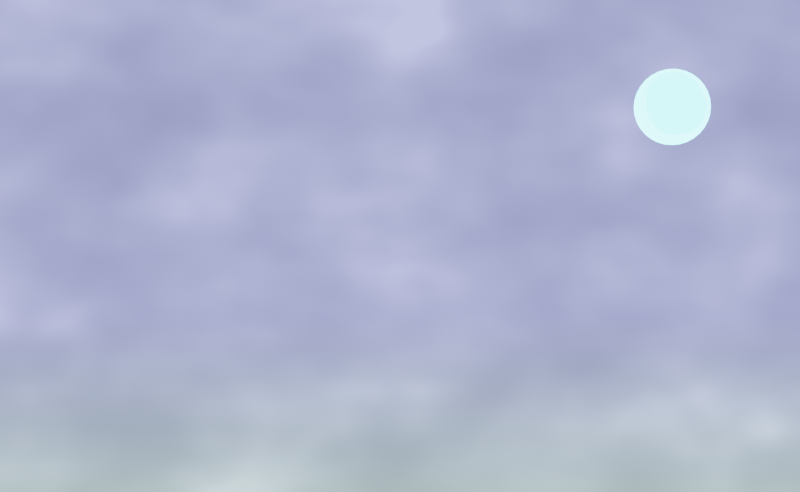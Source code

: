 # Source: JavaScript_.blend  (saved by Blender 3.4.6; exported with 4.5.12 LTS)
import bpy
from mathutils import Matrix  # noqa: F401  (used for matrix-valued properties, if any)

bpy.ops.wm.read_factory_settings(use_empty=True)
scene = bpy.context.scene
scene.name = 'Scene'

# ---- collections
col_collection = bpy.data.collections.new('Collection'); scene.collection.children.link(col_collection)
col_background = bpy.data.collections.new('background'); col_collection.children.link(col_background)

# ---- materials (node trees are filled in below, after node groups)
mat_material = bpy.data.materials.new('Material')
mat_material.use_transparent_shadow = False
mat_material_004 = bpy.data.materials.new('Material.004')
mat_material_004.use_transparent_shadow = False

# ---- material node trees
mat_material.use_nodes = True; mat_material.node_tree.nodes.clear()
_N = mat_material.node_tree.nodes; _L = mat_material.node_tree.links
n0 = _N.new('ShaderNodeOutputMaterial'); n0.name = 'Material Output'; n0.location = (3508, -136)
n1 = _N.new('ShaderNodeTexVoronoi'); n1.name = 'Voronoi Texture'; n1.location = (1794, -168)
n1.voronoi_dimensions = '2D'
n1.inputs[2].default_value = 9.4
n2 = _N.new('ShaderNodeMapping'); n2.name = 'Mapping'; n2.location = (1593, -169)
n2.inputs[1].default_value = (2.5, 5.101, 0.0)
n3 = _N.new('ShaderNodeTexCoord'); n3.name = 'Texture Coordinate'; n3.location = (1384, -172)
n4 = _N.new('ShaderNodeTexNoise'); n4.name = 'Noise Texture'; n4.location = (2565, -503)
n4.inputs[2].default_value = 5.5
n5 = _N.new('ShaderNodeValToRGB'); n5.name = 'ColorRamp.002'; n5.location = (2767, -382)
while len(n5.color_ramp.elements) > 1: n5.color_ramp.elements.remove(n5.color_ramp.elements[-1])
n5.color_ramp.elements[0].position = 0.3182; n5.color_ramp.elements[0].color = (0.2105, 0.2105, 0.2105, 1.0)
_e = n5.color_ramp.elements.new(1.0); _e.color = (1.0, 1.0, 1.0, 1.0)
n6 = _N.new('ShaderNodeMix'); n6.name = 'Mix.001'; n6.location = (3224, -212)
n6.data_type = 'RGBA'
n6.blend_type = 'DIVIDE'
n7 = _N.new('ShaderNodeShaderToRGB'); n7.name = 'Shader to RGB'; n7.location = (2463, -148)
n8 = _N.new('ShaderNodeTexGradient'); n8.name = 'Gradient Texture'; n8.location = (1868, -642)
n9 = _N.new('ShaderNodeValToRGB'); n9.name = 'ColorRamp'; n9.location = (1997, -167)
while len(n9.color_ramp.elements) > 1: n9.color_ramp.elements.remove(n9.color_ramp.elements[-1])
n9.color_ramp.elements[0].position = 0.01; n9.color_ramp.elements[0].color = (0.3, 0.3, 0.3, 1.0)
_e = n9.color_ramp.elements.new(0.04182); _e.color = (0.0, 0.0, 0.0, 1.0)
n10 = _N.new('ShaderNodeEmission'); n10.name = 'Emission'; n10.location = (2037, -415)
n10.inputs[0].default_value = (0.02558, 0.05694, 0.7751, 1.0)
n10.inputs[1].default_value = 2.7
n11 = _N.new('ShaderNodeMixShader'); n11.name = 'Mix Shader'; n11.location = (2312, -243)
n12 = _N.new('ShaderNodeMix'); n12.name = 'Mix'; n12.location = (2682, -130)
n12.data_type = 'RGBA'
n13 = _N.new('ShaderNodeValToRGB'); n13.name = 'ColorRamp.001'; n13.location = (2092, -599)
while len(n13.color_ramp.elements) > 1: n13.color_ramp.elements.remove(n13.color_ramp.elements[-1])
n13.color_ramp.elements[0].position = 0.5618; n13.color_ramp.elements[0].color = (0.008919, 0.0513, 0.7214, 1.0)
_e = n13.color_ramp.elements.new(0.8845); _e.color = (0.1331, 0.3749, 0.3963, 1.0)
_L.new(n1.outputs[0], n9.inputs[0])
_L.new(n2.outputs[0], n1.inputs[0])
_L.new(n3.outputs[3], n2.inputs[0])
_L.new(n8.outputs[0], n13.inputs[0])
_L.new(n12.outputs[2], n6.inputs[6])
_L.new(n13.outputs[0], n12.inputs[7])
_L.new(n5.outputs[0], n6.inputs[7])
_L.new(n4.outputs[1], n5.inputs[0])
_L.new(n6.outputs[2], n0.inputs[0])
_L.new(n9.outputs[0], n11.inputs[1])
_L.new(n11.outputs[0], n7.inputs[0])
_L.new(n7.outputs[0], n12.inputs[6])
_L.new(n10.outputs[0], n11.inputs[2])
n0.is_active_output = True
mat_material_004.use_nodes = True; mat_material_004.node_tree.nodes.clear()
_N = mat_material_004.node_tree.nodes; _L = mat_material_004.node_tree.links
n0 = _N.new('ShaderNodeOutputMaterial'); n0.name = 'Material Output'; n0.location = (300, 300)
n1 = _N.new('ShaderNodeBsdfPrincipled'); n1.name = 'Principled BSDF'; n1.location = (10, 300)
n1.distribution = 'GGX'
n1.subsurface_method = 'RANDOM_WALK_SKIN'
n1.inputs[0].default_value = (1.0, 1.0, 1.0, 1.0)
n1.inputs[1].default_value = 1.0
n1.inputs[2].default_value = 0.1081
n1.inputs[3].default_value = 1.45
n1.inputs[11].default_value = 1.01
n1.inputs[13].default_value = 0.0
n1.inputs[20].default_value = 0.0
n1.inputs[27].default_value = (0.1184, 0.527, 0.5926, 1.0)
n1.inputs[28].default_value = 10.2
_L.new(n1.outputs[0], n0.inputs[0])
n0.is_active_output = True

# ---- world
world_world = bpy.data.worlds.new('World'); scene.world = world_world
world_world.use_nodes = True; world_world.node_tree.nodes.clear()
_N = world_world.node_tree.nodes; _L = world_world.node_tree.links
n0 = _N.new('ShaderNodeOutputWorld'); n0.name = 'World Output'; n0.location = (300, 300)
n1 = _N.new('ShaderNodeBackground'); n1.name = 'Background'; n1.location = (10, 300)
n1.inputs[0].default_value = (0.05088, 0.05088, 0.05088, 1.0)
_L.new(n1.outputs[0], n0.inputs[0])
n0.is_active_output = True
world_world.color = (0.05088, 0.05088, 0.05088)
world_world.use_sun_shadow = False
world_world.sun_shadow_jitter_overblur = 0.0

# ---- cameras
cam_camera = bpy.data.cameras.new('Camera')
cam_camera.sensor_width = 28.0

# ---- meshes
me_plane_001 = bpy.data.meshes.new('Plane.001')
me_plane_001.from_pydata([(-1.0, -1.0, 0.0), (1.0, -1.0, 0.0), (-1.0, 1.0, 0.0), (1.0, 1.0, 0.0)], [], [(0, 1, 3, 2)])
_uv = me_plane_001.uv_layers.new(name='UVMap')
_uv.uv.foreach_set('vector', [0.0, 0.0, 1.0, 0.0, 1.0, 1.0, 0.0, 1.0])
me_plane_001.materials.append(mat_material)
me_plane_001.update()
me_sphere = bpy.data.meshes.new('Sphere')
me_sphere.from_pydata([(0.0, 0.5556, 0.8315), (0.0, 0.9239, 0.3827), (0.0, 0.9808, 0.1951), (0.0, 1.0, -4.371e-08), (0.0, 0.9808, -0.1951), (0.0, 0.9239, -0.3827), (0.0, 0.8315, -0.5556), (0.0, 0.7071, -0.7071), (0.0, 0.3827, -0.9239), (0.03052, 0.1927, 0.9808), (0.05986, 0.378, 0.9239), (0.08691, 0.5487, 0.8315), (0.1106, 0.6984, 0.7071), (0.1301, 0.8212, 0.5556), (0.1445, 0.9125, 0.3827), (0.1534, 0.9687, 0.1951), (0.1564, 0.9877, -4.371e-08), (0.1534, 0.9687, -0.1951), (0.1445, 0.9125, -0.3827), (0.1301, 0.8212, -0.5556), (0.1106, 0.6984, -0.7071), (0.08691, 0.5487, -0.8315), (0.05986, 0.378, -0.9239), (0.03052, 0.1927, -0.9808), (0.06029, 0.1855, 0.9808), (0.1183, 0.364, 0.9239), (0.1717, 0.5284, 0.8315), (0.2185, 0.6725, 0.7071), (0.2569, 0.7908, 0.5556), (0.2855, 0.8787, 0.3827), (0.3031, 0.9328, 0.1951), (0.309, 0.9511, -4.371e-08), (0.3031, 0.9328, -0.1951), (0.2855, 0.8787, -0.3827), (0.2569, 0.7908, -0.5556), (0.2185, 0.6725, -0.7071), (0.1717, 0.5284, -0.8315), (0.1183, 0.364, -0.9239), (0.06029, 0.1855, -0.9808), (0.08857, 0.1738, 0.9808), (0.1737, 0.341, 0.9239), (0.2522, 0.495, 0.8315), (0.321, 0.63, 0.7071), (0.3775, 0.7408, 0.5556), (0.4194, 0.8232, 0.3827), (0.4453, 0.8739, 0.1951), (0.454, 0.891, -4.371e-08), (0.4453, 0.8739, -0.1951), (0.4194, 0.8232, -0.3827), (0.3775, 0.7408, -0.5556), (0.321, 0.63, -0.7071), (0.2522, 0.495, -0.8315), (0.1737, 0.341, -0.9239), (0.08857, 0.1738, -0.9808), (0.1147, 0.1578, 0.9808), (0.2249, 0.3096, 0.9239), (0.3266, 0.4495, 0.8315), (0.4156, 0.5721, 0.7071), (0.4887, 0.6727, 0.5556), (0.543, 0.7474, 0.3827), (0.5765, 0.7935, 0.1951), (0.5878, 0.809, -4.371e-08), (0.5765, 0.7935, -0.1951), (0.543, 0.7474, -0.3827), (0.4887, 0.6727, -0.5556), (0.4156, 0.5721, -0.7071), (0.3266, 0.4495, -0.8315), (0.2249, 0.3096, -0.9239), (0.1147, 0.1578, -0.9808), (0.1379, 0.1379, 0.9808), (0.2706, 0.2706, 0.9239), (0.3928, 0.3928, 0.8315), (0.5, 0.5, 0.7071), (0.5879, 0.5879, 0.5556), (0.6533, 0.6533, 0.3827), (0.6935, 0.6935, 0.1951), (0.7071, 0.7071, -4.371e-08), (0.6935, 0.6935, -0.1951), (0.6533, 0.6533, -0.3827), (0.5879, 0.5879, -0.5556), (0.5, 0.5, -0.7071), (0.3928, 0.3928, -0.8315), (0.2706, 0.2706, -0.9239), (0.1379, 0.1379, -0.9808), (0.1578, 0.1147, 0.9808), (0.3096, 0.2249, 0.9239), (0.4495, 0.3266, 0.8315), (0.5721, 0.4156, 0.7071), (0.6727, 0.4887, 0.5556), (0.7474, 0.543, 0.3827), (0.7935, 0.5765, 0.1951), (0.809, 0.5878, -4.371e-08), (0.7935, 0.5765, -0.1951), (0.7474, 0.543, -0.3827), (0.6727, 0.4887, -0.5556), (0.5721, 0.4156, -0.7071), (0.4495, 0.3266, -0.8315), (0.3096, 0.2249, -0.9239), (0.1578, 0.1147, -0.9808), (0.1738, 0.08857, 0.9808), (0.341, 0.1737, 0.9239), (0.495, 0.2522, 0.8315), (0.63, 0.321, 0.7071), (0.7408, 0.3775, 0.5556), (0.8232, 0.4194, 0.3827), (0.8739, 0.4453, 0.1951), (0.891, 0.454, -4.371e-08), (0.8739, 0.4453, -0.1951), (0.8232, 0.4194, -0.3827), (0.7408, 0.3775, -0.5556), (0.63, 0.321, -0.7071), (0.495, 0.2522, -0.8315), (0.341, 0.1737, -0.9239), (0.1738, 0.08857, -0.9808), (0.1855, 0.06029, 0.9808), (0.364, 0.1183, 0.9239), (0.5284, 0.1717, 0.8315), (0.6725, 0.2185, 0.7071), (0.7908, 0.2569, 0.5556), (0.8787, 0.2855, 0.3827), (0.9328, 0.3031, 0.1951), (0.9511, 0.309, -4.371e-08), (0.9328, 0.3031, -0.1951), (0.8787, 0.2855, -0.3827), (0.7908, 0.2569, -0.5556), (0.6725, 0.2185, -0.7071), (0.5284, 0.1717, -0.8315), (0.364, 0.1183, -0.9239), (0.1855, 0.06029, -0.9808), (0.1927, 0.03052, 0.9808), (0.378, 0.05986, 0.9239), (0.5487, 0.08691, 0.8315), (0.6984, 0.1106, 0.7071), (0.8212, 0.1301, 0.5556), (0.9125, 0.1445, 0.3827), (0.9687, 0.1534, 0.1951), (0.9877, 0.1564, -4.371e-08), (0.9687, 0.1534, -0.1951), (0.9125, 0.1445, -0.3827), (0.8212, 0.1301, -0.5556), (0.6984, 0.1106, -0.7071), (0.5487, 0.08691, -0.8315), (0.378, 0.05986, -0.9239), (0.1927, 0.03052, -0.9808), (0.1951, -8.862e-08, 0.9808), (0.3827, -1.203e-07, 0.9239), (0.5556, -9.048e-08, 0.8315), (0.7071, -5.323e-08, 0.7071), (0.8315, -1.203e-07, 0.5556), (0.9239, -9.048e-08, 0.3827), (0.9808, -1.501e-07, 0.1951), (1.0, -1.054e-07, -4.371e-08), (0.9808, -1.501e-07, -0.1951), (0.9239, -1.076e-09, -0.3827), (0.8315, -1.352e-07, -0.5556), (0.7071, -5.323e-08, -0.7071), (0.5556, -4.578e-08, -0.8315), (0.3827, -9.048e-08, -0.9239), (0.1951, -9.421e-08, -0.9808), (0.1927, -0.03052, 0.9808), (0.378, -0.05987, 0.9239), (0.5487, -0.08691, 0.8315), (0.6984, -0.1106, 0.7071), (0.8212, -0.1301, 0.5556), (0.9125, -0.1445, 0.3827), (0.9687, -0.1534, 0.1951), (0.9877, -0.1564, -4.371e-08), (0.9687, -0.1534, -0.1951), (0.9125, -0.1445, -0.3827), (0.8212, -0.1301, -0.5556), (0.6984, -0.1106, -0.7071), (0.5487, -0.08691, -0.8315), (0.378, -0.05986, -0.9239), (0.1927, -0.03052, -0.9808), (0.1855, -0.06029, 0.9808), (0.364, -0.1183, 0.9239), (0.5284, -0.1717, 0.8315), (0.6725, -0.2185, 0.7071), (0.7908, -0.2569, 0.5556), (0.8787, -0.2855, 0.3827), (0.9328, -0.3031, 0.1951), (0.9511, -0.309, -4.371e-08), (0.9328, -0.3031, -0.1951), (0.8787, -0.2855, -0.3827), (0.7908, -0.2569, -0.5556), (0.6725, -0.2185, -0.7071), (0.5284, -0.1717, -0.8315), (0.364, -0.1183, -0.9239), (0.1855, -0.06029, -0.9808), (0.1738, -0.08857, 0.9808), (0.341, -0.1737, 0.9239), (0.495, -0.2522, 0.8315), (0.63, -0.321, 0.7071), (0.7408, -0.3775, 0.5556), (0.8232, -0.4194, 0.3827), (0.8739, -0.4453, 0.1951), (0.891, -0.454, -4.371e-08), (0.8739, -0.4453, -0.1951), (0.8232, -0.4194, -0.3827), (0.7408, -0.3775, -0.5556), (0.63, -0.321, -0.7071), (0.495, -0.2522, -0.8315), (0.341, -0.1737, -0.9239), (0.1738, -0.08857, -0.9808), (0.1578, -0.1147, 0.9808), (0.3096, -0.2249, 0.9239), (0.4495, -0.3266, 0.8315), (0.5721, -0.4156, 0.7071), (0.6727, -0.4887, 0.5556), (0.7474, -0.543, 0.3827), (0.7935, -0.5765, 0.1951), (0.809, -0.5878, -4.371e-08), (0.7935, -0.5765, -0.1951), (0.7474, -0.543, -0.3827), (0.6727, -0.4887, -0.5556), (0.5721, -0.4156, -0.7071), (0.4495, -0.3266, -0.8315), (0.3096, -0.2249, -0.9239), (0.1578, -0.1147, -0.9808), (0.1379, -0.1379, 0.9808), (0.2706, -0.2706, 0.9239), (0.3928, -0.3928, 0.8315), (0.5, -0.5, 0.7071), (0.5879, -0.5879, 0.5556), (0.6533, -0.6533, 0.3827), (0.6935, -0.6935, 0.1951), (0.7071, -0.7071, -4.371e-08), (0.6935, -0.6935, -0.1951), (0.6533, -0.6533, -0.3827), (0.5879, -0.5879, -0.5556), (0.5, -0.5, -0.7071), (0.3928, -0.3928, -0.8315), (0.2706, -0.2706, -0.9239), (0.1379, -0.1379, -0.9808), (0.1147, -0.1578, 0.9808), (0.2249, -0.3096, 0.9239), (0.3266, -0.4495, 0.8315), (0.4156, -0.5721, 0.7071), (0.4887, -0.6727, 0.5556), (0.543, -0.7474, 0.3827), (0.5765, -0.7935, 0.1951), (0.5878, -0.809, -4.371e-08), (0.5765, -0.7935, -0.1951), (0.543, -0.7474, -0.3827), (0.4887, -0.6727, -0.5556), (0.4156, -0.5721, -0.7071), (0.3266, -0.4495, -0.8315), (0.2249, -0.3096, -0.9239), (0.1147, -0.1578, -0.9808), (0.08857, -0.1738, 0.9808), (0.1737, -0.341, 0.9239), (0.2522, -0.495, 0.8315), (0.321, -0.63, 0.7071), (0.3775, -0.7408, 0.5556), (0.4194, -0.8232, 0.3827), (0.4453, -0.8739, 0.1951), (0.454, -0.891, -4.371e-08), (0.4453, -0.8739, -0.1951), (0.4194, -0.8232, -0.3827), (0.3775, -0.7408, -0.5556), (0.321, -0.63, -0.7071), (0.2522, -0.495, -0.8315), (0.1737, -0.341, -0.9239), (0.08857, -0.1738, -0.9808), (0.06029, -0.1855, 0.9808), (0.1183, -0.364, 0.9239), (0.1717, -0.5284, 0.8315), (0.2185, -0.6725, 0.7071), (0.2569, -0.7908, 0.5556), (0.2855, -0.8787, 0.3827), (0.3031, -0.9328, 0.1951), (0.309, -0.9511, -4.371e-08), (0.3031, -0.9328, -0.1951), (0.2855, -0.8787, -0.3827), (0.2569, -0.7908, -0.5556), (0.2185, -0.6725, -0.7071), (0.1717, -0.5284, -0.8315), (0.1183, -0.364, -0.9239), (0.06029, -0.1855, -0.9808), (0.03052, -0.1927, 0.9808), (0.05986, -0.378, 0.9239), (0.08691, -0.5487, 0.8315), (0.1106, -0.6984, 0.7071), (0.1301, -0.8212, 0.5556), (0.1445, -0.9125, 0.3827), (0.1534, -0.9687, 0.1951), (0.1564, -0.9877, -4.371e-08), (0.1534, -0.9687, -0.1951), (0.1445, -0.9125, -0.3827), (0.1301, -0.8212, -0.5556), (0.1106, -0.6984, -0.7071), (0.08691, -0.5487, -0.8315), (0.05986, -0.378, -0.9239), (0.03052, -0.1927, -0.9808), (-1.054e-08, -0.1951, 0.9808), (-9.063e-08, -0.3827, 0.9239), (-9.063e-08, -0.5556, 0.8315), (-8.676e-09, -0.7071, 0.7071), (-1.055e-07, -0.8315, 0.5556), (-1.8e-07, -0.9239, 0.3827), (-2.396e-07, -0.9808, 0.1951), (-1.353e-07, -1.0, -4.371e-08), (-2.396e-07, -0.9808, -0.1951), (-4.593e-08, -0.9239, -0.3827), (-1.353e-07, -0.8315, -0.5556), (-8.676e-09, -0.7071, -0.7071), (-3.848e-08, -0.5556, -0.8315), (-3.103e-08, -0.3827, -0.9239), (-1.225e-09, -0.1951, -0.9808), (0.0, -8.742e-08, -1.0), (-0.03052, -0.1927, 0.9808), (-0.05986, -0.378, 0.9239), (-0.08691, -0.5487, 0.8315), (-0.1106, -0.6984, 0.7071), (-0.1301, -0.8212, 0.5556), (-0.1445, -0.9125, 0.3827), (-0.1534, -0.9687, 0.1951), (-0.1564, -0.9877, -4.371e-08), (-0.1534, -0.9687, -0.1951), (-0.1445, -0.9125, -0.3827), (-0.1301, -0.8212, -0.5556), (-0.1106, -0.6984, -0.7071), (-0.08691, -0.5487, -0.8315), (-0.05986, -0.378, -0.9239), (-0.03052, -0.1927, -0.9808), (-0.06029, -0.1855, 0.9808), (-0.1183, -0.364, 0.9239), (-0.1717, -0.5284, 0.8315), (-0.2185, -0.6725, 0.7071), (-0.2569, -0.7908, 0.5556), (-0.2855, -0.8787, 0.3827), (-0.3031, -0.9328, 0.1951), (-0.309, -0.9511, -4.371e-08), (-0.3031, -0.9328, -0.1951), (-0.2855, -0.8787, -0.3827), (-0.2569, -0.7908, -0.5556), (-0.2185, -0.6725, -0.7071), (-0.1717, -0.5284, -0.8315), (-0.1183, -0.364, -0.9239), (-0.06029, -0.1855, -0.9808), (-0.08857, -0.1738, 0.9808), (-0.1737, -0.341, 0.9239), (-0.2522, -0.495, 0.8315), (-0.321, -0.63, 0.7071), (-0.3775, -0.7408, 0.5556), (-0.4194, -0.8232, 0.3827), (-0.4453, -0.8739, 0.1951), (-0.454, -0.891, -4.371e-08), (-0.4453, -0.8739, -0.1951), (-0.4194, -0.8232, -0.3827), (-0.3775, -0.7408, -0.5556), (-0.321, -0.63, -0.7071), (-0.2522, -0.495, -0.8315), (-0.1737, -0.341, -0.9239), (-0.08857, -0.1738, -0.9808), (-0.1147, -0.1578, 0.9808), (-0.2249, -0.3096, 0.9239), (-0.3266, -0.4495, 0.8315), (-0.4156, -0.5721, 0.7071), (-0.4887, -0.6727, 0.5556), (-0.543, -0.7474, 0.3827), (-0.5765, -0.7935, 0.1951), (-0.5878, -0.809, -4.371e-08), (-0.5765, -0.7935, -0.1951), (-0.543, -0.7474, -0.3827), (-0.4887, -0.6727, -0.5556), (-0.4156, -0.5721, -0.7071), (-0.3266, -0.4495, -0.8315), (-0.2249, -0.3096, -0.9239), (-0.1147, -0.1578, -0.9808), (-0.1379, -0.1379, 0.9808), (-0.2706, -0.2706, 0.9239), (-0.3928, -0.3928, 0.8315), (-0.5, -0.5, 0.7071), (-0.5879, -0.5879, 0.5556), (-0.6533, -0.6533, 0.3827), (-0.6935, -0.6935, 0.1951), (-0.7071, -0.7071, -4.371e-08), (-0.6935, -0.6935, -0.1951), (-0.6533, -0.6533, -0.3827), (-0.5879, -0.5879, -0.5556), (-0.5, -0.5, -0.7071), (-0.3928, -0.3928, -0.8315), (-0.2706, -0.2706, -0.9239), (-0.1379, -0.1379, -0.9808), (-0.1578, -0.1147, 0.9808), (-0.3096, -0.2249, 0.9239), (-0.4495, -0.3266, 0.8315), (-0.5721, -0.4156, 0.7071), (-0.6727, -0.4887, 0.5556), (-0.7474, -0.543, 0.3827), (-0.7935, -0.5765, 0.1951), (-0.809, -0.5878, -4.371e-08), (-0.7935, -0.5765, -0.1951), (-0.7474, -0.543, -0.3827), (-0.6727, -0.4887, -0.5556), (-0.5721, -0.4156, -0.7071), (-0.4495, -0.3266, -0.8315), (-0.3096, -0.2249, -0.9239), (-0.1578, -0.1147, -0.9808), (-7.789e-08, -1.271e-07, 1.0), (-0.1738, -0.08857, 0.9808), (-0.341, -0.1737, 0.9239), (-0.495, -0.2522, 0.8315), (-0.63, -0.321, 0.7071), (-0.7408, -0.3775, 0.5556), (-0.8232, -0.4194, 0.3827), (-0.8739, -0.4453, 0.1951), (-0.891, -0.454, -4.371e-08), (-0.8739, -0.4453, -0.1951), (-0.8232, -0.4194, -0.3827), (-0.7408, -0.3775, -0.5556), (-0.63, -0.321, -0.7071), (-0.495, -0.2522, -0.8315), (-0.341, -0.1737, -0.9239), (-0.1738, -0.08857, -0.9808), (-0.1855, -0.06029, 0.9808), (-0.364, -0.1183, 0.9239), (-0.5284, -0.1717, 0.8315), (-0.6725, -0.2185, 0.7071), (-0.7908, -0.2569, 0.5556), (-0.8787, -0.2855, 0.3827), (-0.9328, -0.3031, 0.1951), (-0.9511, -0.309, -4.371e-08), (-0.9328, -0.3031, -0.1951), (-0.8787, -0.2855, -0.3827), (-0.7908, -0.2569, -0.5556), (-0.6725, -0.2185, -0.7071), (-0.5284, -0.1717, -0.8315), (-0.364, -0.1183, -0.9239), (-0.1855, -0.06029, -0.9808), (-0.1927, -0.03052, 0.9808), (-0.378, -0.05986, 0.9239), (-0.5487, -0.08691, 0.8315), (-0.6984, -0.1106, 0.7071), (-0.8212, -0.1301, 0.5556), (-0.9125, -0.1445, 0.3827), (-0.9687, -0.1534, 0.1951), (-0.9877, -0.1564, -4.371e-08), (-0.9687, -0.1534, -0.1951), (-0.9125, -0.1445, -0.3827), (-0.8212, -0.1301, -0.5556), (-0.6984, -0.1106, -0.7071), (-0.5487, -0.08691, -0.8315), (-0.378, -0.05986, -0.9239), (-0.1927, -0.03052, -0.9808), (-0.1951, -6.999e-08, 0.9808), (-0.3827, 8.088e-08, 0.9239), (-0.5556, 8.833e-08, 0.8315), (-0.7071, -4.578e-08, 0.7071), (-0.8315, 1.628e-07, 0.5556), (-0.9239, 2.224e-07, 0.3827), (-0.9808, 3.417e-07, 0.1951), (-1.0, 1.628e-07, -4.371e-08), (-0.9808, 3.417e-07, -0.1951), (-0.9239, 8.833e-08, -0.3827), (-0.8315, 1.479e-07, -0.5556), (-0.7071, -4.578e-08, -0.7071), (-0.5556, -1.076e-09, -0.8315), (-0.3827, 3.99e-08, -0.9239), (-0.1951, -6.999e-08, -0.9808), (-0.1927, 0.03052, 0.9808), (-0.378, 0.05987, 0.9239), (-0.5487, 0.08691, 0.8315), (-0.6984, 0.1106, 0.7071), (-0.8212, 0.1301, 0.5556), (-0.9125, 0.1445, 0.3827), (-0.9687, 0.1534, 0.1951), (-0.9877, 0.1564, -4.371e-08), (-0.9687, 0.1534, -0.1951), (-0.9125, 0.1445, -0.3827), (-0.8212, 0.1301, -0.5556), (-0.6984, 0.1106, -0.7071), (-0.5487, 0.08691, -0.8315), (-0.378, 0.05986, -0.9239), (-0.1927, 0.03052, -0.9808), (-0.1855, 0.06029, 0.9808), (-0.364, 0.1183, 0.9239), (-0.5284, 0.1717, 0.8315), (-0.6725, 0.2185, 0.7071), (-0.7908, 0.2569, 0.5556), (-0.8787, 0.2855, 0.3827), (-0.9328, 0.3031, 0.1951), (-0.9511, 0.309, -4.371e-08), (-0.9328, 0.3031, -0.1951), (-0.8787, 0.2855, -0.3827), (-0.7908, 0.2569, -0.5556), (-0.6725, 0.2185, -0.7071), (-0.5284, 0.1717, -0.8315), (-0.364, 0.1183, -0.9239), (-0.1855, 0.06029, -0.9808), (-0.1738, 0.08857, 0.9808), (-0.341, 0.1737, 0.9239), (-0.495, 0.2522, 0.8315), (-0.63, 0.321, 0.7071), (-0.7408, 0.3775, 0.5556), (-0.8232, 0.4194, 0.3827), (-0.8739, 0.4453, 0.1951), (-0.891, 0.454, -4.371e-08), (-0.8739, 0.4453, -0.1951), (-0.8232, 0.4194, -0.3827), (-0.7408, 0.3775, -0.5556), (-0.63, 0.321, -0.7071), (-0.495, 0.2522, -0.8315), (-0.341, 0.1737, -0.9239), (-0.1738, 0.08857, -0.9808), (-0.1578, 0.1147, 0.9808), (-0.3096, 0.2249, 0.9239), (-0.4495, 0.3266, 0.8315), (-0.5721, 0.4156, 0.7071), (-0.6727, 0.4887, 0.5556), (-0.7474, 0.543, 0.3827), (-0.7935, 0.5765, 0.1951), (-0.809, 0.5878, -4.371e-08), (-0.7935, 0.5765, -0.1951), (-0.7474, 0.543, -0.3827), (-0.6727, 0.4887, -0.5556), (-0.5721, 0.4156, -0.7071), (-0.4495, 0.3266, -0.8315), (-0.3096, 0.2249, -0.9239), (-0.1578, 0.1147, -0.9808), (-0.1379, 0.1379, 0.9808), (-0.2706, 0.2706, 0.9239), (-0.3928, 0.3928, 0.8315), (-0.5, 0.5, 0.7071), (-0.5879, 0.5879, 0.5556), (-0.6533, 0.6533, 0.3827), (-0.6935, 0.6935, 0.1951), (-0.7071, 0.7071, -4.371e-08), (-0.6935, 0.6935, -0.1951), (-0.6533, 0.6533, -0.3827), (-0.5879, 0.5879, -0.5556), (-0.5, 0.5, -0.7071), (-0.3928, 0.3928, -0.8315), (-0.2706, 0.2706, -0.9239), (-0.1379, 0.1379, -0.9808), (-0.1147, 0.1578, 0.9808), (-0.2249, 0.3096, 0.9239), (-0.3266, 0.4495, 0.8315), (-0.4156, 0.5721, 0.7071), (-0.4887, 0.6727, 0.5556), (-0.543, 0.7474, 0.3827), (-0.5765, 0.7935, 0.1951), (-0.5878, 0.809, -4.371e-08), (-0.5765, 0.7935, -0.1951), (-0.543, 0.7474, -0.3827), (-0.4887, 0.6727, -0.5556), (-0.4156, 0.5721, -0.7071), (-0.3266, 0.4495, -0.8315), (-0.2249, 0.3096, -0.9239), (-0.1147, 0.1578, -0.9808), (-0.08857, 0.1738, 0.9808), (-0.1737, 0.341, 0.9239), (-0.2522, 0.495, 0.8315), (-0.321, 0.63, 0.7071), (-0.3775, 0.7408, 0.5556), (-0.4194, 0.8232, 0.3827), (-0.4453, 0.8739, 0.1951), (-0.454, 0.891, -4.371e-08), (-0.4453, 0.8739, -0.1951), (-0.4194, 0.8232, -0.3827), (-0.3775, 0.7408, -0.5556), (-0.321, 0.63, -0.7071), (-0.2522, 0.495, -0.8315), (-0.1737, 0.341, -0.9239), (-0.08857, 0.1738, -0.9808), (-0.06029, 0.1855, 0.9808), (-0.1183, 0.364, 0.9239), (-0.1717, 0.5284, 0.8315), (-0.2185, 0.6725, 0.7071), (-0.2569, 0.7908, 0.5556), (-0.2855, 0.8787, 0.3827), (-0.3031, 0.9328, 0.1951), (-0.309, 0.9511, -4.371e-08), (-0.3031, 0.9328, -0.1951), (-0.2855, 0.8787, -0.3827), (-0.2569, 0.7908, -0.5556), (-0.2185, 0.6725, -0.7071), (-0.1717, 0.5284, -0.8315), (-0.1183, 0.364, -0.9239), (-0.06029, 0.1855, -0.9808), (-0.03052, 0.1927, 0.9808), (-0.05986, 0.378, 0.9239), (-0.08691, 0.5487, 0.8315), (-0.1106, 0.6984, 0.7071), (-0.1301, 0.8212, 0.5556), (-0.1445, 0.9125, 0.3827), (-0.1534, 0.9687, 0.1951), (-0.1564, 0.9877, -4.371e-08), (-0.1534, 0.9687, -0.1951), (-0.1445, 0.9125, -0.3827), (-0.1301, 0.8212, -0.5556), (-0.1106, 0.6984, -0.7071), (-0.08691, 0.5487, -0.8315), (-0.05986, 0.378, -0.9239), (-0.03052, 0.1927, -0.9808), (4.162e-08, 0.1951, 0.9808), (1.925e-07, 0.3827, 0.9239), (7.328e-08, 0.7071, 0.7071), (2.67e-07, 0.8315, 0.5556), (7.328e-08, 0.5556, -0.8315), (4.162e-08, 0.1951, -0.9808)], [], [(600, 7, 20, 21), (1, 599, 13, 14), (8, 600, 21, 22), (2, 1, 14, 15), (601, 8, 22, 23), (3, 2, 15, 16), (596, 400, 9), (309, 601, 23), (4, 3, 16, 17), (597, 596, 9, 10), (5, 4, 17, 18), (0, 597, 10, 11), (6, 5, 18, 19), (598, 0, 11, 12), (7, 6, 19, 20), (599, 598, 12, 13), (20, 19, 34, 35), (13, 12, 27, 28), (21, 20, 35, 36), (14, 13, 28, 29), (22, 21, 36, 37), (15, 14, 29, 30), (23, 22, 37, 38), (16, 15, 30, 31), (9, 400, 24), (309, 23, 38), (17, 16, 31, 32), (10, 9, 24, 25), (18, 17, 32, 33), (11, 10, 25, 26), (19, 18, 33, 34), (12, 11, 26, 27), (24, 400, 39), (309, 38, 53), (32, 31, 46, 47), (25, 24, 39, 40), (33, 32, 47, 48), (26, 25, 40, 41), (34, 33, 48, 49), (27, 26, 41, 42), (35, 34, 49, 50), (28, 27, 42, 43), (36, 35, 50, 51), (29, 28, 43, 44), (37, 36, 51, 52), (30, 29, 44, 45), (38, 37, 52, 53), (31, 30, 45, 46), (43, 42, 57, 58), (51, 50, 65, 66), (44, 43, 58, 59), (52, 51, 66, 67), (45, 44, 59, 60), (53, 52, 67, 68), (46, 45, 60, 61), (39, 400, 54), (309, 53, 68), (47, 46, 61, 62), (40, 39, 54, 55), (48, 47, 62, 63), (41, 40, 55, 56), (49, 48, 63, 64), (42, 41, 56, 57), (50, 49, 64, 65), (62, 61, 76, 77), (55, 54, 69, 70), (63, 62, 77, 78), (56, 55, 70, 71), (64, 63, 78, 79), (57, 56, 71, 72), (65, 64, 79, 80), (58, 57, 72, 73), (66, 65, 80, 81), (59, 58, 73, 74), (67, 66, 81, 82), (60, 59, 74, 75), (68, 67, 82, 83), (61, 60, 75, 76), (54, 400, 69), (309, 68, 83), (81, 80, 95, 96), (74, 73, 88, 89), (82, 81, 96, 97), (75, 74, 89, 90), (83, 82, 97, 98), (76, 75, 90, 91), (69, 400, 84), (309, 83, 98), (77, 76, 91, 92), (70, 69, 84, 85), (78, 77, 92, 93), (71, 70, 85, 86), (79, 78, 93, 94), (72, 71, 86, 87), (80, 79, 94, 95), (73, 72, 87, 88), (93, 92, 107, 108), (86, 85, 100, 101), (94, 93, 108, 109), (87, 86, 101, 102), (95, 94, 109, 110), (88, 87, 102, 103), (96, 95, 110, 111), (89, 88, 103, 104), (97, 96, 111, 112), (90, 89, 104, 105), (98, 97, 112, 113), (91, 90, 105, 106), (84, 400, 99), (309, 98, 113), (92, 91, 106, 107), (85, 84, 99, 100), (112, 111, 126, 127), (105, 104, 119, 120), (113, 112, 127, 128), (106, 105, 120, 121), (99, 400, 114), (309, 113, 128), (107, 106, 121, 122), (100, 99, 114, 115), (108, 107, 122, 123), (101, 100, 115, 116), (109, 108, 123, 124), (102, 101, 116, 117), (110, 109, 124, 125), (103, 102, 117, 118), (111, 110, 125, 126), (104, 103, 118, 119), (116, 115, 130, 131), (124, 123, 138, 139), (117, 116, 131, 132), (125, 124, 139, 140), (118, 117, 132, 133), (126, 125, 140, 141), (119, 118, 133, 134), (127, 126, 141, 142), (120, 119, 134, 135), (128, 127, 142, 143), (121, 120, 135, 136), (114, 400, 129), (309, 128, 143), (122, 121, 136, 137), (115, 114, 129, 130), (123, 122, 137, 138), (135, 134, 149, 150), (143, 142, 157, 158), (136, 135, 150, 151), (129, 400, 144), (309, 143, 158), (137, 136, 151, 152), (130, 129, 144, 145), (138, 137, 152, 153), (131, 130, 145, 146), (139, 138, 153, 154), (132, 131, 146, 147), (140, 139, 154, 155), (133, 132, 147, 148), (141, 140, 155, 156), (134, 133, 148, 149), (142, 141, 156, 157), (154, 153, 168, 169), (147, 146, 161, 162), (155, 154, 169, 170), (148, 147, 162, 163), (156, 155, 170, 171), (149, 148, 163, 164), (157, 156, 171, 172), (150, 149, 164, 165), (158, 157, 172, 173), (151, 150, 165, 166), (144, 400, 159), (309, 158, 173), (152, 151, 166, 167), (145, 144, 159, 160), (153, 152, 167, 168), (146, 145, 160, 161), (173, 172, 187, 188), (166, 165, 180, 181), (159, 400, 174), (309, 173, 188), (167, 166, 181, 182), (160, 159, 174, 175), (168, 167, 182, 183), (161, 160, 175, 176), (169, 168, 183, 184), (162, 161, 176, 177), (170, 169, 184, 185), (163, 162, 177, 178), (171, 170, 185, 186), (164, 163, 178, 179), (172, 171, 186, 187), (165, 164, 179, 180), (177, 176, 191, 192), (185, 184, 199, 200), (178, 177, 192, 193), (186, 185, 200, 201), (179, 178, 193, 194), (187, 186, 201, 202), (180, 179, 194, 195), (188, 187, 202, 203), (181, 180, 195, 196), (174, 400, 189), (309, 188, 203), (182, 181, 196, 197), (175, 174, 189, 190), (183, 182, 197, 198), (176, 175, 190, 191), (184, 183, 198, 199), (196, 195, 210, 211), (189, 400, 204), (309, 203, 218), (197, 196, 211, 212), (190, 189, 204, 205), (198, 197, 212, 213), (191, 190, 205, 206), (199, 198, 213, 214), (192, 191, 206, 207), (200, 199, 214, 215), (193, 192, 207, 208), (201, 200, 215, 216), (194, 193, 208, 209), (202, 201, 216, 217), (195, 194, 209, 210), (203, 202, 217, 218), (215, 214, 229, 230), (208, 207, 222, 223), (216, 215, 230, 231), (209, 208, 223, 224), (217, 216, 231, 232), (210, 209, 224, 225), (218, 217, 232, 233), (211, 210, 225, 226), (204, 400, 219), (309, 218, 233), (212, 211, 226, 227), (205, 204, 219, 220), (213, 212, 227, 228), (206, 205, 220, 221), (214, 213, 228, 229), (207, 206, 221, 222), (309, 233, 248), (227, 226, 241, 242), (220, 219, 234, 235), (228, 227, 242, 243), (221, 220, 235, 236), (229, 228, 243, 244), (222, 221, 236, 237), (230, 229, 244, 245), (223, 222, 237, 238), (231, 230, 245, 246), (224, 223, 238, 239), (232, 231, 246, 247), (225, 224, 239, 240), (233, 232, 247, 248), (226, 225, 240, 241), (219, 400, 234), (246, 245, 260, 261), (239, 238, 253, 254), (247, 246, 261, 262), (240, 239, 254, 255), (248, 247, 262, 263), (241, 240, 255, 256), (234, 400, 249), (309, 248, 263), (242, 241, 256, 257), (235, 234, 249, 250), (243, 242, 257, 258), (236, 235, 250, 251), (244, 243, 258, 259), (237, 236, 251, 252), (245, 244, 259, 260), (238, 237, 252, 253), (250, 249, 264, 265), (258, 257, 272, 273), (251, 250, 265, 266), (259, 258, 273, 274), (252, 251, 266, 267), (260, 259, 274, 275), (253, 252, 267, 268), (261, 260, 275, 276), (254, 253, 268, 269), (262, 261, 276, 277), (255, 254, 269, 270), (263, 262, 277, 278), (256, 255, 270, 271), (249, 400, 264), (309, 263, 278), (257, 256, 271, 272), (269, 268, 283, 284), (277, 276, 291, 292), (270, 269, 284, 285), (278, 277, 292, 293), (271, 270, 285, 286), (264, 400, 279), (309, 278, 293), (272, 271, 286, 287), (265, 264, 279, 280), (273, 272, 287, 288), (266, 265, 280, 281), (274, 273, 288, 289), (267, 266, 281, 282), (275, 274, 289, 290), (268, 267, 282, 283), (276, 275, 290, 291), (288, 287, 302, 303), (281, 280, 295, 296), (289, 288, 303, 304), (282, 281, 296, 297), (290, 289, 304, 305), (283, 282, 297, 298), (291, 290, 305, 306), (284, 283, 298, 299), (292, 291, 306, 307), (285, 284, 299, 300), (293, 292, 307, 308), (286, 285, 300, 301), (279, 400, 294), (309, 293, 308), (287, 286, 301, 302), (280, 279, 294, 295), (307, 306, 322, 323), (300, 299, 315, 316), (308, 307, 323, 324), (301, 300, 316, 317), (294, 400, 310), (309, 308, 324), (302, 301, 317, 318), (295, 294, 310, 311), (303, 302, 318, 319), (296, 295, 311, 312), (304, 303, 319, 320), (297, 296, 312, 313), (305, 304, 320, 321), (298, 297, 313, 314), (306, 305, 321, 322), (299, 298, 314, 315), (312, 311, 326, 327), (320, 319, 334, 335), (313, 312, 327, 328), (321, 320, 335, 336), (314, 313, 328, 329), (322, 321, 336, 337), (315, 314, 329, 330), (323, 322, 337, 338), (316, 315, 330, 331), (324, 323, 338, 339), (317, 316, 331, 332), (310, 400, 325), (309, 324, 339), (318, 317, 332, 333), (311, 310, 325, 326), (319, 318, 333, 334), (331, 330, 345, 346), (339, 338, 353, 354), (332, 331, 346, 347), (325, 400, 340), (309, 339, 354), (333, 332, 347, 348), (326, 325, 340, 341), (334, 333, 348, 349), (327, 326, 341, 342), (335, 334, 349, 350), (328, 327, 342, 343), (336, 335, 350, 351), (329, 328, 343, 344), (337, 336, 351, 352), (330, 329, 344, 345), (338, 337, 352, 353), (350, 349, 364, 365), (343, 342, 357, 358), (351, 350, 365, 366), (344, 343, 358, 359), (352, 351, 366, 367), (345, 344, 359, 360), (353, 352, 367, 368), (346, 345, 360, 361), (354, 353, 368, 369), (347, 346, 361, 362), (340, 400, 355), (309, 354, 369), (348, 347, 362, 363), (341, 340, 355, 356), (349, 348, 363, 364), (342, 341, 356, 357), (369, 368, 383, 384), (362, 361, 376, 377), (355, 400, 370), (309, 369, 384), (363, 362, 377, 378), (356, 355, 370, 371), (364, 363, 378, 379), (357, 356, 371, 372), (365, 364, 379, 380), (358, 357, 372, 373), (366, 365, 380, 381), (359, 358, 373, 374), (367, 366, 381, 382), (360, 359, 374, 375), (368, 367, 382, 383), (361, 360, 375, 376), (381, 380, 395, 396), (374, 373, 388, 389), (382, 381, 396, 397), (375, 374, 389, 390), (383, 382, 397, 398), (376, 375, 390, 391), (384, 383, 398, 399), (377, 376, 391, 392), (370, 400, 385), (309, 384, 399), (378, 377, 392, 393), (371, 370, 385, 386), (379, 378, 393, 394), (372, 371, 386, 387), (380, 379, 394, 395), (373, 372, 387, 388), (385, 400, 401), (309, 399, 415), (393, 392, 408, 409), (386, 385, 401, 402), (394, 393, 409, 410), (387, 386, 402, 403), (395, 394, 410, 411), (388, 387, 403, 404), (396, 395, 411, 412), (389, 388, 404, 405), (397, 396, 412, 413), (390, 389, 405, 406), (398, 397, 413, 414), (391, 390, 406, 407), (399, 398, 414, 415), (392, 391, 407, 408), (405, 404, 419, 420), (413, 412, 427, 428), (406, 405, 420, 421), (414, 413, 428, 429), (407, 406, 421, 422), (415, 414, 429, 430), (408, 407, 422, 423), (401, 400, 416), (309, 415, 430), (409, 408, 423, 424), (402, 401, 416, 417), (410, 409, 424, 425), (403, 402, 417, 418), (411, 410, 425, 426), (404, 403, 418, 419), (412, 411, 426, 427), (424, 423, 438, 439), (417, 416, 431, 432), (425, 424, 439, 440), (418, 417, 432, 433), (426, 425, 440, 441), (419, 418, 433, 434), (427, 426, 441, 442), (420, 419, 434, 435), (428, 427, 442, 443), (421, 420, 435, 436), (429, 428, 443, 444), (422, 421, 436, 437), (430, 429, 444, 445), (423, 422, 437, 438), (416, 400, 431), (309, 430, 445), (443, 442, 457, 458), (436, 435, 450, 451), (444, 443, 458, 459), (437, 436, 451, 452), (445, 444, 459, 460), (438, 437, 452, 453), (431, 400, 446), (309, 445, 460), (439, 438, 453, 454), (432, 431, 446, 447), (440, 439, 454, 455), (433, 432, 447, 448), (441, 440, 455, 456), (434, 433, 448, 449), (442, 441, 456, 457), (435, 434, 449, 450), (447, 446, 461, 462), (455, 454, 469, 470), (448, 447, 462, 463), (456, 455, 470, 471), (449, 448, 463, 464), (457, 456, 471, 472), (450, 449, 464, 465), (458, 457, 472, 473), (451, 450, 465, 466), (459, 458, 473, 474), (452, 451, 466, 467), (460, 459, 474, 475), (453, 452, 467, 468), (446, 400, 461), (309, 460, 475), (454, 453, 468, 469), (466, 465, 480, 481), (474, 473, 488, 489), (467, 466, 481, 482), (475, 474, 489, 490), (468, 467, 482, 483), (461, 400, 476), (309, 475, 490), (469, 468, 483, 484), (462, 461, 476, 477), (470, 469, 484, 485), (463, 462, 477, 478), (471, 470, 485, 486), (464, 463, 478, 479), (472, 471, 486, 487), (465, 464, 479, 480), (473, 472, 487, 488), (485, 484, 499, 500), (478, 477, 492, 493), (486, 485, 500, 501), (479, 478, 493, 494), (487, 486, 501, 502), (480, 479, 494, 495), (488, 487, 502, 503), (481, 480, 495, 496), (489, 488, 503, 504), (482, 481, 496, 497), (490, 489, 504, 505), (483, 482, 497, 498), (476, 400, 491), (309, 490, 505), (484, 483, 498, 499), (477, 476, 491, 492), (504, 503, 518, 519), (497, 496, 511, 512), (505, 504, 519, 520), (498, 497, 512, 513), (491, 400, 506), (309, 505, 520), (499, 498, 513, 514), (492, 491, 506, 507), (500, 499, 514, 515), (493, 492, 507, 508), (501, 500, 515, 516), (494, 493, 508, 509), (502, 501, 516, 517), (495, 494, 509, 510), (503, 502, 517, 518), (496, 495, 510, 511), (516, 515, 530, 531), (509, 508, 523, 524), (517, 516, 531, 532), (510, 509, 524, 525), (518, 517, 532, 533), (511, 510, 525, 526), (519, 518, 533, 534), (512, 511, 526, 527), (520, 519, 534, 535), (513, 512, 527, 528), (506, 400, 521), (309, 520, 535), (514, 513, 528, 529), (507, 506, 521, 522), (515, 514, 529, 530), (508, 507, 522, 523), (535, 534, 549, 550), (528, 527, 542, 543), (521, 400, 536), (309, 535, 550), (529, 528, 543, 544), (522, 521, 536, 537), (530, 529, 544, 545), (523, 522, 537, 538), (531, 530, 545, 546), (524, 523, 538, 539), (532, 531, 546, 547), (525, 524, 539, 540), (533, 532, 547, 548), (526, 525, 540, 541), (534, 533, 548, 549), (527, 526, 541, 542), (539, 538, 553, 554), (547, 546, 561, 562), (540, 539, 554, 555), (548, 547, 562, 563), (541, 540, 555, 556), (549, 548, 563, 564), (542, 541, 556, 557), (550, 549, 564, 565), (543, 542, 557, 558), (536, 400, 551), (309, 550, 565), (544, 543, 558, 559), (537, 536, 551, 552), (545, 544, 559, 560), (538, 537, 552, 553), (546, 545, 560, 561), (558, 557, 572, 573), (551, 400, 566), (309, 565, 580), (559, 558, 573, 574), (552, 551, 566, 567), (560, 559, 574, 575), (553, 552, 567, 568), (561, 560, 575, 576), (554, 553, 568, 569), (562, 561, 576, 577), (555, 554, 569, 570), (563, 562, 577, 578), (556, 555, 570, 571), (564, 563, 578, 579), (557, 556, 571, 572), (565, 564, 579, 580), (577, 576, 591, 592), (570, 569, 584, 585), (578, 577, 592, 593), (571, 570, 585, 586), (579, 578, 593, 594), (572, 571, 586, 587), (580, 579, 594, 595), (573, 572, 587, 588), (566, 400, 581), (309, 580, 595), (574, 573, 588, 589), (567, 566, 581, 582), (575, 574, 589, 590), (568, 567, 582, 583), (576, 575, 590, 591), (569, 568, 583, 584), (581, 400, 596), (309, 595, 601), (589, 588, 3, 4), (582, 581, 596, 597), (590, 589, 4, 5), (583, 582, 597, 0), (591, 590, 5, 6), (584, 583, 0, 598), (592, 591, 6, 7), (585, 584, 598, 599), (593, 592, 7, 600), (586, 585, 599, 1), (594, 593, 600, 8), (587, 586, 1, 2), (595, 594, 8, 601), (588, 587, 2, 3)])
me_sphere.polygons.foreach_set('use_smooth', [True] * 640)
_uv = me_sphere.uv_layers.new(name='UVMap')
_uv.uv.foreach_set('vector', [0.75, 0.1875, 0.75, 0.25, 0.725, 0.25, 0.725, 0.1875, 0.75, 0.625, 0.75, 0.6875, 0.725, 0.6875, 0.725, 0.625, 0.75, 0.125, 0.75, 0.1875, 0.725, 0.1875, 0.725, 0.125, 0.75, 0.5625, 0.75, 0.625, 0.725, 0.625, 0.725, 0.5625, 0.75, 0.0625, 0.75, 0.125, 0.725, 0.125, 0.725, 0.0625, 0.75, 0.5, 0.75, 0.5625, 0.725, 0.5625, 0.725, 0.5, 0.75, 0.9375, 0.7375, 1.0, 0.725, 0.9375, 0.7375, 0.0, 0.75, 0.0625, 0.725, 0.0625, 0.75, 0.4375, 0.75, 0.5, 0.725, 0.5, 0.725, 0.4375, 0.75, 0.875, 0.75, 0.9375, 0.725, 0.9375, 0.725, 0.875, 0.75, 0.375, 0.75, 0.4375, 0.725, 0.4375, 0.725, 0.375, 0.75, 0.8125, 0.75, 0.875, 0.725, 0.875, 0.725, 0.8125, 0.75, 0.3125, 0.75, 0.375, 0.725, 0.375, 0.725, 0.3125, 0.75, 0.75, 0.75, 0.8125, 0.725, 0.8125, 0.725, 0.75, 0.75, 0.25, 0.75, 0.3125, 0.725, 0.3125, 0.725, 0.25, 0.75, 0.6875, 0.75, 0.75, 0.725, 0.75, 0.725, 0.6875, 0.725, 0.25, 0.725, 0.3125, 0.7, 0.3125, 0.7, 0.25, 0.725, 0.6875, 0.725, 0.75, 0.7, 0.75, 0.7, 0.6875, 0.725, 0.1875, 0.725, 0.25, 0.7, 0.25, 0.7, 0.1875, 0.725, 0.625, 0.725, 0.6875, 0.7, 0.6875, 0.7, 0.625, 0.725, 0.125, 0.725, 0.1875, 0.7, 0.1875, 0.7, 0.125, 0.725, 0.5625, 0.725, 0.625, 0.7, 0.625, 0.7, 0.5625, 0.725, 0.0625, 0.725, 0.125, 0.7, 0.125, 0.7, 0.0625, 0.725, 0.5, 0.725, 0.5625, 0.7, 0.5625, 0.7, 0.5, 0.725, 0.9375, 0.7125, 1.0, 0.7, 0.9375, 0.7125, 0.0, 0.725, 0.0625, 0.7, 0.0625, 0.725, 0.4375, 0.725, 0.5, 0.7, 0.5, 0.7, 0.4375, 0.725, 0.875, 0.725, 0.9375, 0.7, 0.9375, 0.7, 0.875, 0.725, 0.375, 0.725, 0.4375, 0.7, 0.4375, 0.7, 0.375, 0.725, 0.8125, 0.725, 0.875, 0.7, 0.875, 0.7, 0.8125, 0.725, 0.3125, 0.725, 0.375, 0.7, 0.375, 0.7, 0.3125, 0.725, 0.75, 0.725, 0.8125, 0.7, 0.8125, 0.7, 0.75, 0.7, 0.9375, 0.6875, 1.0, 0.675, 0.9375, 0.6875, 0.0, 0.7, 0.0625, 0.675, 0.0625, 0.7, 0.4375, 0.7, 0.5, 0.675, 0.5, 0.675, 0.4375, 0.7, 0.875, 0.7, 0.9375, 0.675, 0.9375, 0.675, 0.875, 0.7, 0.375, 0.7, 0.4375, 0.675, 0.4375, 0.675, 0.375, 0.7, 0.8125, 0.7, 0.875, 0.675, 0.875, 0.675, 0.8125, 0.7, 0.3125, 0.7, 0.375, 0.675, 0.375, 0.675, 0.3125, 0.7, 0.75, 0.7, 0.8125, 0.675, 0.8125, 0.675, 0.75, 0.7, 0.25, 0.7, 0.3125, 0.675, 0.3125, 0.675, 0.25, 0.7, 0.6875, 0.7, 0.75, 0.675, 0.75, 0.675, 0.6875, 0.7, 0.1875, 0.7, 0.25, 0.675, 0.25, 0.675, 0.1875, 0.7, 0.625, 0.7, 0.6875, 0.675, 0.6875, 0.675, 0.625, 0.7, 0.125, 0.7, 0.1875, 0.675, 0.1875, 0.675, 0.125, 0.7, 0.5625, 0.7, 0.625, 0.675, 0.625, 0.675, 0.5625, 0.7, 0.0625, 0.7, 0.125, 0.675, 0.125, 0.675, 0.0625, 0.7, 0.5, 0.7, 0.5625, 0.675, 0.5625, 0.675, 0.5, 0.675, 0.6875, 0.675, 0.75, 0.65, 0.75, 0.65, 0.6875, 0.675, 0.1875, 0.675, 0.25, 0.65, 0.25, 0.65, 0.1875, 0.675, 0.625, 0.675, 0.6875, 0.65, 0.6875, 0.65, 0.625, 0.675, 0.125, 0.675, 0.1875, 0.65, 0.1875, 0.65, 0.125, 0.675, 0.5625, 0.675, 0.625, 0.65, 0.625, 0.65, 0.5625, 0.675, 0.0625, 0.675, 0.125, 0.65, 0.125, 0.65, 0.0625, 0.675, 0.5, 0.675, 0.5625, 0.65, 0.5625, 0.65, 0.5, 0.675, 0.9375, 0.6625, 1.0, 0.65, 0.9375, 0.6625, 0.0, 0.675, 0.0625, 0.65, 0.0625, 0.675, 0.4375, 0.675, 0.5, 0.65, 0.5, 0.65, 0.4375, 0.675, 0.875, 0.675, 0.9375, 0.65, 0.9375, 0.65, 0.875, 0.675, 0.375, 0.675, 0.4375, 0.65, 0.4375, 0.65, 0.375, 0.675, 0.8125, 0.675, 0.875, 0.65, 0.875, 0.65, 0.8125, 0.675, 0.3125, 0.675, 0.375, 0.65, 0.375, 0.65, 0.3125, 0.675, 0.75, 0.675, 0.8125, 0.65, 0.8125, 0.65, 0.75, 0.675, 0.25, 0.675, 0.3125, 0.65, 0.3125, 0.65, 0.25, 0.65, 0.4375, 0.65, 0.5, 0.625, 0.5, 0.625, 0.4375, 0.65, 0.875, 0.65, 0.9375, 0.625, 0.9375, 0.625, 0.875, 0.65, 0.375, 0.65, 0.4375, 0.625, 0.4375, 0.625, 0.375, 0.65, 0.8125, 0.65, 0.875, 0.625, 0.875, 0.625, 0.8125, 0.65, 0.3125, 0.65, 0.375, 0.625, 0.375, 0.625, 0.3125, 0.65, 0.75, 0.65, 0.8125, 0.625, 0.8125, 0.625, 0.75, 0.65, 0.25, 0.65, 0.3125, 0.625, 0.3125, 0.625, 0.25, 0.65, 0.6875, 0.65, 0.75, 0.625, 0.75, 0.625, 0.6875, 0.65, 0.1875, 0.65, 0.25, 0.625, 0.25, 0.625, 0.1875, 0.65, 0.625, 0.65, 0.6875, 0.625, 0.6875, 0.625, 0.625, 0.65, 0.125, 0.65, 0.1875, 0.625, 0.1875, 0.625, 0.125, 0.65, 0.5625, 0.65, 0.625, 0.625, 0.625, 0.625, 0.5625, 0.65, 0.0625, 0.65, 0.125, 0.625, 0.125, 0.625, 0.0625, 0.65, 0.5, 0.65, 0.5625, 0.625, 0.5625, 0.625, 0.5, 0.65, 0.9375, 0.6375, 1.0, 0.625, 0.9375, 0.6375, 0.0, 0.65, 0.0625, 0.625, 0.0625, 0.625, 0.1875, 0.625, 0.25, 0.6, 0.25, 0.6, 0.1875, 0.625, 0.625, 0.625, 0.6875, 0.6, 0.6875, 0.6, 0.625, 0.625, 0.125, 0.625, 0.1875, 0.6, 0.1875, 0.6, 0.125, 0.625, 0.5625, 0.625, 0.625, 0.6, 0.625, 0.6, 0.5625, 0.625, 0.0625, 0.625, 0.125, 0.6, 0.125, 0.6, 0.0625, 0.625, 0.5, 0.625, 0.5625, 0.6, 0.5625, 0.6, 0.5, 0.625, 0.9375, 0.6125, 1.0, 0.6, 0.9375, 0.6125, 0.0, 0.625, 0.0625, 0.6, 0.0625, 0.625, 0.4375, 0.625, 0.5, 0.6, 0.5, 0.6, 0.4375, 0.625, 0.875, 0.625, 0.9375, 0.6, 0.9375, 0.6, 0.875, 0.625, 0.375, 0.625, 0.4375, 0.6, 0.4375, 0.6, 0.375, 0.625, 0.8125, 0.625, 0.875, 0.6, 0.875, 0.6, 0.8125, 0.625, 0.3125, 0.625, 0.375, 0.6, 0.375, 0.6, 0.3125, 0.625, 0.75, 0.625, 0.8125, 0.6, 0.8125, 0.6, 0.75, 0.625, 0.25, 0.625, 0.3125, 0.6, 0.3125, 0.6, 0.25, 0.625, 0.6875, 0.625, 0.75, 0.6, 0.75, 0.6, 0.6875, 0.6, 0.375, 0.6, 0.4375, 0.575, 0.4375, 0.575, 0.375, 0.6, 0.8125, 0.6, 0.875, 0.575, 0.875, 0.575, 0.8125, 0.6, 0.3125, 0.6, 0.375, 0.575, 0.375, 0.575, 0.3125, 0.6, 0.75, 0.6, 0.8125, 0.575, 0.8125, 0.575, 0.75, 0.6, 0.25, 0.6, 0.3125, 0.575, 0.3125, 0.575, 0.25, 0.6, 0.6875, 0.6, 0.75, 0.575, 0.75, 0.575, 0.6875, 0.6, 0.1875, 0.6, 0.25, 0.575, 0.25, 0.575, 0.1875, 0.6, 0.625, 0.6, 0.6875, 0.575, 0.6875, 0.575, 0.625, 0.6, 0.125, 0.6, 0.1875, 0.575, 0.1875, 0.575, 0.125, 0.6, 0.5625, 0.6, 0.625, 0.575, 0.625, 0.575, 0.5625, 0.6, 0.0625, 0.6, 0.125, 0.575, 0.125, 0.575, 0.0625, 0.6, 0.5, 0.6, 0.5625, 0.575, 0.5625, 0.575, 0.5, 0.6, 0.9375, 0.5875, 1.0, 0.575, 0.9375, 0.5875, 0.0, 0.6, 0.0625, 0.575, 0.0625, 0.6, 0.4375, 0.6, 0.5, 0.575, 0.5, 0.575, 0.4375, 0.6, 0.875, 0.6, 0.9375, 0.575, 0.9375, 0.575, 0.875, 0.575, 0.125, 0.575, 0.1875, 0.55, 0.1875, 0.55, 0.125, 0.575, 0.5625, 0.575, 0.625, 0.55, 0.625, 0.55, 0.5625, 0.575, 0.0625, 0.575, 0.125, 0.55, 0.125, 0.55, 0.0625, 0.575, 0.5, 0.575, 0.5625, 0.55, 0.5625, 0.55, 0.5, 0.575, 0.9375, 0.5625, 1.0, 0.55, 0.9375, 0.5625, 0.0, 0.575, 0.0625, 0.55, 0.0625, 0.575, 0.4375, 0.575, 0.5, 0.55, 0.5, 0.55, 0.4375, 0.575, 0.875, 0.575, 0.9375, 0.55, 0.9375, 0.55, 0.875, 0.575, 0.375, 0.575, 0.4375, 0.55, 0.4375, 0.55, 0.375, 0.575, 0.8125, 0.575, 0.875, 0.55, 0.875, 0.55, 0.8125, 0.575, 0.3125, 0.575, 0.375, 0.55, 0.375, 0.55, 0.3125, 0.575, 0.75, 0.575, 0.8125, 0.55, 0.8125, 0.55, 0.75, 0.575, 0.25, 0.575, 0.3125, 0.55, 0.3125, 0.55, 0.25, 0.575, 0.6875, 0.575, 0.75, 0.55, 0.75, 0.55, 0.6875, 0.575, 0.1875, 0.575, 0.25, 0.55, 0.25, 0.55, 0.1875, 0.575, 0.625, 0.575, 0.6875, 0.55, 0.6875, 0.55, 0.625, 0.55, 0.8125, 0.55, 0.875, 0.525, 0.875, 0.525, 0.8125, 0.55, 0.3125, 0.55, 0.375, 0.525, 0.375, 0.525, 0.3125, 0.55, 0.75, 0.55, 0.8125, 0.525, 0.8125, 0.525, 0.75, 0.55, 0.25, 0.55, 0.3125, 0.525, 0.3125, 0.525, 0.25, 0.55, 0.6875, 0.55, 0.75, 0.525, 0.75, 0.525, 0.6875, 0.55, 0.1875, 0.55, 0.25, 0.525, 0.25, 0.525, 0.1875, 0.55, 0.625, 0.55, 0.6875, 0.525, 0.6875, 0.525, 0.625, 0.55, 0.125, 0.55, 0.1875, 0.525, 0.1875, 0.525, 0.125, 0.55, 0.5625, 0.55, 0.625, 0.525, 0.625, 0.525, 0.5625, 0.55, 0.0625, 0.55, 0.125, 0.525, 0.125, 0.525, 0.0625, 0.55, 0.5, 0.55, 0.5625, 0.525, 0.5625, 0.525, 0.5, 0.55, 0.9375, 0.5375, 1.0, 0.525, 0.9375, 0.5375, 0.0, 0.55, 0.0625, 0.525, 0.0625, 0.55, 0.4375, 0.55, 0.5, 0.525, 0.5, 0.525, 0.4375, 0.55, 0.875, 0.55, 0.9375, 0.525, 0.9375, 0.525, 0.875, 0.55, 0.375, 0.55, 0.4375, 0.525, 0.4375, 0.525, 0.375, 0.525, 0.5625, 0.525, 0.625, 0.5, 0.625, 0.5, 0.5625, 0.525, 0.0625, 0.525, 0.125, 0.5, 0.125, 0.5, 0.0625, 0.525, 0.5, 0.525, 0.5625, 0.5, 0.5625, 0.5, 0.5, 0.525, 0.9375, 0.5125, 1.0, 0.5, 0.9375, 0.5125, 0.0, 0.525, 0.0625, 0.5, 0.0625, 0.525, 0.4375, 0.525, 0.5, 0.5, 0.5, 0.5, 0.4375, 0.525, 0.875, 0.525, 0.9375, 0.5, 0.9375, 0.5, 0.875, 0.525, 0.375, 0.525, 0.4375, 0.5, 0.4375, 0.5, 0.375, 0.525, 0.8125, 0.525, 0.875, 0.5, 0.875, 0.5, 0.8125, 0.525, 0.3125, 0.525, 0.375, 0.5, 0.375, 0.5, 0.3125, 0.525, 0.75, 0.525, 0.8125, 0.5, 0.8125, 0.5, 0.75, 0.525, 0.25, 0.525, 0.3125, 0.5, 0.3125, 0.5, 0.25, 0.525, 0.6875, 0.525, 0.75, 0.5, 0.75, 0.5, 0.6875, 0.525, 0.1875, 0.525, 0.25, 0.5, 0.25, 0.5, 0.1875, 0.525, 0.625, 0.525, 0.6875, 0.5, 0.6875, 0.5, 0.625, 0.525, 0.125, 0.525, 0.1875, 0.5, 0.1875, 0.5, 0.125, 0.5, 0.3125, 0.5, 0.375, 0.475, 0.375, 0.475, 0.3125, 0.5, 0.75, 0.5, 0.8125, 0.475, 0.8125, 0.475, 0.75, 0.5, 0.25, 0.5, 0.3125, 0.475, 0.3125, 0.475, 0.25, 0.5, 0.6875, 0.5, 0.75, 0.475, 0.75, 0.475, 0.6875, 0.5, 0.1875, 0.5, 0.25, 0.475, 0.25, 0.475, 0.1875, 0.5, 0.625, 0.5, 0.6875, 0.475, 0.6875, 0.475, 0.625, 0.5, 0.125, 0.5, 0.1875, 0.475, 0.1875, 0.475, 0.125, 0.5, 0.5625, 0.5, 0.625, 0.475, 0.625, 0.475, 0.5625, 0.5, 0.0625, 0.5, 0.125, 0.475, 0.125, 0.475, 0.0625, 0.5, 0.5, 0.5, 0.5625, 0.475, 0.5625, 0.475, 0.5, 0.5, 0.9375, 0.4875, 1.0, 0.475, 0.9375, 0.4875, 0.0, 0.5, 0.0625, 0.475, 0.0625, 0.5, 0.4375, 0.5, 0.5, 0.475, 0.5, 0.475, 0.4375, 0.5, 0.875, 0.5, 0.9375, 0.475, 0.9375, 0.475, 0.875, 0.5, 0.375, 0.5, 0.4375, 0.475, 0.4375, 0.475, 0.375, 0.5, 0.8125, 0.5, 0.875, 0.475, 0.875, 0.475, 0.8125, 0.475, 0.0625, 0.475, 0.125, 0.45, 0.125, 0.45, 0.0625, 0.475, 0.5, 0.475, 0.5625, 0.45, 0.5625, 0.45, 0.5, 0.475, 0.9375, 0.4625, 1.0, 0.45, 0.9375, 0.4625, 0.0, 0.475, 0.0625, 0.45, 0.0625, 0.475, 0.4375, 0.475, 0.5, 0.45, 0.5, 0.45, 0.4375, 0.475, 0.875, 0.475, 0.9375, 0.45, 0.9375, 0.45, 0.875, 0.475, 0.375, 0.475, 0.4375, 0.45, 0.4375, 0.45, 0.375, 0.475, 0.8125, 0.475, 0.875, 0.45, 0.875, 0.45, 0.8125, 0.475, 0.3125, 0.475, 0.375, 0.45, 0.375, 0.45, 0.3125, 0.475, 0.75, 0.475, 0.8125, 0.45, 0.8125, 0.45, 0.75, 0.475, 0.25, 0.475, 0.3125, 0.45, 0.3125, 0.45, 0.25, 0.475, 0.6875, 0.475, 0.75, 0.45, 0.75, 0.45, 0.6875, 0.475, 0.1875, 0.475, 0.25, 0.45, 0.25, 0.45, 0.1875, 0.475, 0.625, 0.475, 0.6875, 0.45, 0.6875, 0.45, 0.625, 0.475, 0.125, 0.475, 0.1875, 0.45, 0.1875, 0.45, 0.125, 0.475, 0.5625, 0.475, 0.625, 0.45, 0.625, 0.45, 0.5625, 0.45, 0.75, 0.45, 0.8125, 0.425, 0.8125, 0.425, 0.75, 0.45, 0.25, 0.45, 0.3125, 0.425, 0.3125, 0.425, 0.25, 0.45, 0.6875, 0.45, 0.75, 0.425, 0.75, 0.425, 0.6875, 0.45, 0.1875, 0.45, 0.25, 0.425, 0.25, 0.425, 0.1875, 0.45, 0.625, 0.45, 0.6875, 0.425, 0.6875, 0.425, 0.625, 0.45, 0.125, 0.45, 0.1875, 0.425, 0.1875, 0.425, 0.125, 0.45, 0.5625, 0.45, 0.625, 0.425, 0.625, 0.425, 0.5625, 0.45, 0.0625, 0.45, 0.125, 0.425, 0.125, 0.425, 0.0625, 0.45, 0.5, 0.45, 0.5625, 0.425, 0.5625, 0.425, 0.5, 0.45, 0.9375, 0.4375, 1.0, 0.425, 0.9375, 0.4375, 0.0, 0.45, 0.0625, 0.425, 0.0625, 0.45, 0.4375, 0.45, 0.5, 0.425, 0.5, 0.425, 0.4375, 0.45, 0.875, 0.45, 0.9375, 0.425, 0.9375, 0.425, 0.875, 0.45, 0.375, 0.45, 0.4375, 0.425, 0.4375, 0.425, 0.375, 0.45, 0.8125, 0.45, 0.875, 0.425, 0.875, 0.425, 0.8125, 0.45, 0.3125, 0.45, 0.375, 0.425, 0.375, 0.425, 0.3125, 0.425, 0.5, 0.425, 0.5625, 0.4, 0.5625, 0.4, 0.5, 0.425, 0.9375, 0.4125, 1.0, 0.4, 0.9375, 0.4125, 0.0, 0.425, 0.0625, 0.4, 0.0625, 0.425, 0.4375, 0.425, 0.5, 0.4, 0.5, 0.4, 0.4375, 0.425, 0.875, 0.425, 0.9375, 0.4, 0.9375, 0.4, 0.875, 0.425, 0.375, 0.425, 0.4375, 0.4, 0.4375, 0.4, 0.375, 0.425, 0.8125, 0.425, 0.875, 0.4, 0.875, 0.4, 0.8125, 0.425, 0.3125, 0.425, 0.375, 0.4, 0.375, 0.4, 0.3125, 0.425, 0.75, 0.425, 0.8125, 0.4, 0.8125, 0.4, 0.75, 0.425, 0.25, 0.425, 0.3125, 0.4, 0.3125, 0.4, 0.25, 0.425, 0.6875, 0.425, 0.75, 0.4, 0.75, 0.4, 0.6875, 0.425, 0.1875, 0.425, 0.25, 0.4, 0.25, 0.4, 0.1875, 0.425, 0.625, 0.425, 0.6875, 0.4, 0.6875, 0.4, 0.625, 0.425, 0.125, 0.425, 0.1875, 0.4, 0.1875, 0.4, 0.125, 0.425, 0.5625, 0.425, 0.625, 0.4, 0.625, 0.4, 0.5625, 0.425, 0.0625, 0.425, 0.125, 0.4, 0.125, 0.4, 0.0625, 0.4, 0.25, 0.4, 0.3125, 0.375, 0.3125, 0.375, 0.25, 0.4, 0.6875, 0.4, 0.75, 0.375, 0.75, 0.375, 0.6875, 0.4, 0.1875, 0.4, 0.25, 0.375, 0.25, 0.375, 0.1875, 0.4, 0.625, 0.4, 0.6875, 0.375, 0.6875, 0.375, 0.625, 0.4, 0.125, 0.4, 0.1875, 0.375, 0.1875, 0.375, 0.125, 0.4, 0.5625, 0.4, 0.625, 0.375, 0.625, 0.375, 0.5625, 0.4, 0.0625, 0.4, 0.125, 0.375, 0.125, 0.375, 0.0625, 0.4, 0.5, 0.4, 0.5625, 0.375, 0.5625, 0.375, 0.5, 0.4, 0.9375, 0.3875, 1.0, 0.375, 0.9375, 0.3875, 0.0, 0.4, 0.0625, 0.375, 0.0625, 0.4, 0.4375, 0.4, 0.5, 0.375, 0.5, 0.375, 0.4375, 0.4, 0.875, 0.4, 0.9375, 0.375, 0.9375, 0.375, 0.875, 0.4, 0.375, 0.4, 0.4375, 0.375, 0.4375, 0.375, 0.375, 0.4, 0.8125, 0.4, 0.875, 0.375, 0.875, 0.375, 0.8125, 0.4, 0.3125, 0.4, 0.375, 0.375, 0.375, 0.375, 0.3125, 0.4, 0.75, 0.4, 0.8125, 0.375, 0.8125, 0.375, 0.75, 0.3625, 0.0, 0.375, 0.0625, 0.35, 0.0625, 0.375, 0.4375, 0.375, 0.5, 0.35, 0.5, 0.35, 0.4375, 0.375, 0.875, 0.375, 0.9375, 0.35, 0.9375, 0.35, 0.875, 0.375, 0.375, 0.375, 0.4375, 0.35, 0.4375, 0.35, 0.375, 0.375, 0.8125, 0.375, 0.875, 0.35, 0.875, 0.35, 0.8125, 0.375, 0.3125, 0.375, 0.375, 0.35, 0.375, 0.35, 0.3125, 0.375, 0.75, 0.375, 0.8125, 0.35, 0.8125, 0.35, 0.75, 0.375, 0.25, 0.375, 0.3125, 0.35, 0.3125, 0.35, 0.25, 0.375, 0.6875, 0.375, 0.75, 0.35, 0.75, 0.35, 0.6875, 0.375, 0.1875, 0.375, 0.25, 0.35, 0.25, 0.35, 0.1875, 0.375, 0.625, 0.375, 0.6875, 0.35, 0.6875, 0.35, 0.625, 0.375, 0.125, 0.375, 0.1875, 0.35, 0.1875, 0.35, 0.125, 0.375, 0.5625, 0.375, 0.625, 0.35, 0.625, 0.35, 0.5625, 0.375, 0.0625, 0.375, 0.125, 0.35, 0.125, 0.35, 0.0625, 0.375, 0.5, 0.375, 0.5625, 0.35, 0.5625, 0.35, 0.5, 0.375, 0.9375, 0.3625, 1.0, 0.35, 0.9375, 0.35, 0.1875, 0.35, 0.25, 0.325, 0.25, 0.325, 0.1875, 0.35, 0.625, 0.35, 0.6875, 0.325, 0.6875, 0.325, 0.625, 0.35, 0.125, 0.35, 0.1875, 0.325, 0.1875, 0.325, 0.125, 0.35, 0.5625, 0.35, 0.625, 0.325, 0.625, 0.325, 0.5625, 0.35, 0.0625, 0.35, 0.125, 0.325, 0.125, 0.325, 0.0625, 0.35, 0.5, 0.35, 0.5625, 0.325, 0.5625, 0.325, 0.5, 0.35, 0.9375, 0.3375, 1.0, 0.325, 0.9375, 0.3375, 0.0, 0.35, 0.0625, 0.325, 0.0625, 0.35, 0.4375, 0.35, 0.5, 0.325, 0.5, 0.325, 0.4375, 0.35, 0.875, 0.35, 0.9375, 0.325, 0.9375, 0.325, 0.875, 0.35, 0.375, 0.35, 0.4375, 0.325, 0.4375, 0.325, 0.375, 0.35, 0.8125, 0.35, 0.875, 0.325, 0.875, 0.325, 0.8125, 0.35, 0.3125, 0.35, 0.375, 0.325, 0.375, 0.325, 0.3125, 0.35, 0.75, 0.35, 0.8125, 0.325, 0.8125, 0.325, 0.75, 0.35, 0.25, 0.35, 0.3125, 0.325, 0.3125, 0.325, 0.25, 0.35, 0.6875, 0.35, 0.75, 0.325, 0.75, 0.325, 0.6875, 0.325, 0.875, 0.325, 0.9375, 0.3, 0.9375, 0.3, 0.875, 0.325, 0.375, 0.325, 0.4375, 0.3, 0.4375, 0.3, 0.375, 0.325, 0.8125, 0.325, 0.875, 0.3, 0.875, 0.3, 0.8125, 0.325, 0.3125, 0.325, 0.375, 0.3, 0.375, 0.3, 0.3125, 0.325, 0.75, 0.325, 0.8125, 0.3, 0.8125, 0.3, 0.75, 0.325, 0.25, 0.325, 0.3125, 0.3, 0.3125, 0.3, 0.25, 0.325, 0.6875, 0.325, 0.75, 0.3, 0.75, 0.3, 0.6875, 0.325, 0.1875, 0.325, 0.25, 0.3, 0.25, 0.3, 0.1875, 0.325, 0.625, 0.325, 0.6875, 0.3, 0.6875, 0.3, 0.625, 0.325, 0.125, 0.325, 0.1875, 0.3, 0.1875, 0.3, 0.125, 0.325, 0.5625, 0.325, 0.625, 0.3, 0.625, 0.3, 0.5625, 0.325, 0.0625, 0.325, 0.125, 0.3, 0.125, 0.3, 0.0625, 0.325, 0.5, 0.325, 0.5625, 0.3, 0.5625, 0.3, 0.5, 0.325, 0.9375, 0.3125, 1.0, 0.3, 0.9375, 0.3125, 0.0, 0.325, 0.0625, 0.3, 0.0625, 0.325, 0.4375, 0.325, 0.5, 0.3, 0.5, 0.3, 0.4375, 0.3, 0.625, 0.3, 0.6875, 0.275, 0.6875, 0.275, 0.625, 0.3, 0.125, 0.3, 0.1875, 0.275, 0.1875, 0.275, 0.125, 0.3, 0.5625, 0.3, 0.625, 0.275, 0.625, 0.275, 0.5625, 0.3, 0.0625, 0.3, 0.125, 0.275, 0.125, 0.275, 0.0625, 0.3, 0.5, 0.3, 0.5625, 0.275, 0.5625, 0.275, 0.5, 0.3, 0.9375, 0.2875, 1.0, 0.275, 0.9375, 0.2875, 0.0, 0.3, 0.0625, 0.275, 0.0625, 0.3, 0.4375, 0.3, 0.5, 0.275, 0.5, 0.275, 0.4375, 0.3, 0.875, 0.3, 0.9375, 0.275, 0.9375, 0.275, 0.875, 0.3, 0.375, 0.3, 0.4375, 0.275, 0.4375, 0.275, 0.375, 0.3, 0.8125, 0.3, 0.875, 0.275, 0.875, 0.275, 0.8125, 0.3, 0.3125, 0.3, 0.375, 0.275, 0.375, 0.275, 0.3125, 0.3, 0.75, 0.3, 0.8125, 0.275, 0.8125, 0.275, 0.75, 0.3, 0.25, 0.3, 0.3125, 0.275, 0.3125, 0.275, 0.25, 0.3, 0.6875, 0.3, 0.75, 0.275, 0.75, 0.275, 0.6875, 0.3, 0.1875, 0.3, 0.25, 0.275, 0.25, 0.275, 0.1875, 0.275, 0.375, 0.275, 0.4375, 0.25, 0.4375, 0.25, 0.375, 0.275, 0.8125, 0.275, 0.875, 0.25, 0.875, 0.25, 0.8125, 0.275, 0.3125, 0.275, 0.375, 0.25, 0.375, 0.25, 0.3125, 0.275, 0.75, 0.275, 0.8125, 0.25, 0.8125, 0.25, 0.75, 0.275, 0.25, 0.275, 0.3125, 0.25, 0.3125, 0.25, 0.25, 0.275, 0.6875, 0.275, 0.75, 0.25, 0.75, 0.25, 0.6875, 0.275, 0.1875, 0.275, 0.25, 0.25, 0.25, 0.25, 0.1875, 0.275, 0.625, 0.275, 0.6875, 0.25, 0.6875, 0.25, 0.625, 0.275, 0.125, 0.275, 0.1875, 0.25, 0.1875, 0.25, 0.125, 0.275, 0.5625, 0.275, 0.625, 0.25, 0.625, 0.25, 0.5625, 0.275, 0.0625, 0.275, 0.125, 0.25, 0.125, 0.25, 0.0625, 0.275, 0.5, 0.275, 0.5625, 0.25, 0.5625, 0.25, 0.5, 0.275, 0.9375, 0.2625, 1.0, 0.25, 0.9375, 0.2625, 0.0, 0.275, 0.0625, 0.25, 0.0625, 0.275, 0.4375, 0.275, 0.5, 0.25, 0.5, 0.25, 0.4375, 0.275, 0.875, 0.275, 0.9375, 0.25, 0.9375, 0.25, 0.875, 0.25, 0.125, 0.25, 0.1875, 0.225, 0.1875, 0.225, 0.125, 0.25, 0.5625, 0.25, 0.625, 0.225, 0.625, 0.225, 0.5625, 0.25, 0.0625, 0.25, 0.125, 0.225, 0.125, 0.225, 0.0625, 0.25, 0.5, 0.25, 0.5625, 0.225, 0.5625, 0.225, 0.5, 0.25, 0.9375, 0.2375, 1.0, 0.225, 0.9375, 0.2375, 0.0, 0.25, 0.0625, 0.225, 0.0625, 0.25, 0.4375, 0.25, 0.5, 0.225, 0.5, 0.225, 0.4375, 0.25, 0.875, 0.25, 0.9375, 0.225, 0.9375, 0.225, 0.875, 0.25, 0.375, 0.25, 0.4375, 0.225, 0.4375, 0.225, 0.375, 0.25, 0.8125, 0.25, 0.875, 0.225, 0.875, 0.225, 0.8125, 0.25, 0.3125, 0.25, 0.375, 0.225, 0.375, 0.225, 0.3125, 0.25, 0.75, 0.25, 0.8125, 0.225, 0.8125, 0.225, 0.75, 0.25, 0.25, 0.25, 0.3125, 0.225, 0.3125, 0.225, 0.25, 0.25, 0.6875, 0.25, 0.75, 0.225, 0.75, 0.225, 0.6875, 0.25, 0.1875, 0.25, 0.25, 0.225, 0.25, 0.225, 0.1875, 0.25, 0.625, 0.25, 0.6875, 0.225, 0.6875, 0.225, 0.625, 0.225, 0.8125, 0.225, 0.875, 0.2, 0.875, 0.2, 0.8125, 0.225, 0.3125, 0.225, 0.375, 0.2, 0.375, 0.2, 0.3125, 0.225, 0.75, 0.225, 0.8125, 0.2, 0.8125, 0.2, 0.75, 0.225, 0.25, 0.225, 0.3125, 0.2, 0.3125, 0.2, 0.25, 0.225, 0.6875, 0.225, 0.75, 0.2, 0.75, 0.2, 0.6875, 0.225, 0.1875, 0.225, 0.25, 0.2, 0.25, 0.2, 0.1875, 0.225, 0.625, 0.225, 0.6875, 0.2, 0.6875, 0.2, 0.625, 0.225, 0.125, 0.225, 0.1875, 0.2, 0.1875, 0.2, 0.125, 0.225, 0.5625, 0.225, 0.625, 0.2, 0.625, 0.2, 0.5625, 0.225, 0.0625, 0.225, 0.125, 0.2, 0.125, 0.2, 0.0625, 0.225, 0.5, 0.225, 0.5625, 0.2, 0.5625, 0.2, 0.5, 0.225, 0.9375, 0.2125, 1.0, 0.2, 0.9375, 0.2125, 0.0, 0.225, 0.0625, 0.2, 0.0625, 0.225, 0.4375, 0.225, 0.5, 0.2, 0.5, 0.2, 0.4375, 0.225, 0.875, 0.225, 0.9375, 0.2, 0.9375, 0.2, 0.875, 0.225, 0.375, 0.225, 0.4375, 0.2, 0.4375, 0.2, 0.375, 0.2, 0.5625, 0.2, 0.625, 0.175, 0.625, 0.175, 0.5625, 0.2, 0.0625, 0.2, 0.125, 0.175, 0.125, 0.175, 0.0625, 0.2, 0.5, 0.2, 0.5625, 0.175, 0.5625, 0.175, 0.5, 0.2, 0.9375, 0.1875, 1.0, 0.175, 0.9375, 0.1875, 0.0, 0.2, 0.0625, 0.175, 0.0625, 0.2, 0.4375, 0.2, 0.5, 0.175, 0.5, 0.175, 0.4375, 0.2, 0.875, 0.2, 0.9375, 0.175, 0.9375, 0.175, 0.875, 0.2, 0.375, 0.2, 0.4375, 0.175, 0.4375, 0.175, 0.375, 0.2, 0.8125, 0.2, 0.875, 0.175, 0.875, 0.175, 0.8125, 0.2, 0.3125, 0.2, 0.375, 0.175, 0.375, 0.175, 0.3125, 0.2, 0.75, 0.2, 0.8125, 0.175, 0.8125, 0.175, 0.75, 0.2, 0.25, 0.2, 0.3125, 0.175, 0.3125, 0.175, 0.25, 0.2, 0.6875, 0.2, 0.75, 0.175, 0.75, 0.175, 0.6875, 0.2, 0.1875, 0.2, 0.25, 0.175, 0.25, 0.175, 0.1875, 0.2, 0.625, 0.2, 0.6875, 0.175, 0.6875, 0.175, 0.625, 0.2, 0.125, 0.2, 0.1875, 0.175, 0.1875, 0.175, 0.125, 0.175, 0.3125, 0.175, 0.375, 0.15, 0.375, 0.15, 0.3125, 0.175, 0.75, 0.175, 0.8125, 0.15, 0.8125, 0.15, 0.75, 0.175, 0.25, 0.175, 0.3125, 0.15, 0.3125, 0.15, 0.25, 0.175, 0.6875, 0.175, 0.75, 0.15, 0.75, 0.15, 0.6875, 0.175, 0.1875, 0.175, 0.25, 0.15, 0.25, 0.15, 0.1875, 0.175, 0.625, 0.175, 0.6875, 0.15, 0.6875, 0.15, 0.625, 0.175, 0.125, 0.175, 0.1875, 0.15, 0.1875, 0.15, 0.125, 0.175, 0.5625, 0.175, 0.625, 0.15, 0.625, 0.15, 0.5625, 0.175, 0.0625, 0.175, 0.125, 0.15, 0.125, 0.15, 0.0625, 0.175, 0.5, 0.175, 0.5625, 0.15, 0.5625, 0.15, 0.5, 0.175, 0.9375, 0.1625, 1.0, 0.15, 0.9375, 0.1625, 0.0, 0.175, 0.0625, 0.15, 0.0625, 0.175, 0.4375, 0.175, 0.5, 0.15, 0.5, 0.15, 0.4375, 0.175, 0.875, 0.175, 0.9375, 0.15, 0.9375, 0.15, 0.875, 0.175, 0.375, 0.175, 0.4375, 0.15, 0.4375, 0.15, 0.375, 0.175, 0.8125, 0.175, 0.875, 0.15, 0.875, 0.15, 0.8125, 0.15, 0.0625, 0.15, 0.125, 0.125, 0.125, 0.125, 0.0625, 0.15, 0.5, 0.15, 0.5625, 0.125, 0.5625, 0.125, 0.5, 0.15, 0.9375, 0.1375, 1.0, 0.125, 0.9375, 0.1375, 0.0, 0.15, 0.0625, 0.125, 0.0625, 0.15, 0.4375, 0.15, 0.5, 0.125, 0.5, 0.125, 0.4375, 0.15, 0.875, 0.15, 0.9375, 0.125, 0.9375, 0.125, 0.875, 0.15, 0.375, 0.15, 0.4375, 0.125, 0.4375, 0.125, 0.375, 0.15, 0.8125, 0.15, 0.875, 0.125, 0.875, 0.125, 0.8125, 0.15, 0.3125, 0.15, 0.375, 0.125, 0.375, 0.125, 0.3125, 0.15, 0.75, 0.15, 0.8125, 0.125, 0.8125, 0.125, 0.75, 0.15, 0.25, 0.15, 0.3125, 0.125, 0.3125, 0.125, 0.25, 0.15, 0.6875, 0.15, 0.75, 0.125, 0.75, 0.125, 0.6875, 0.15, 0.1875, 0.15, 0.25, 0.125, 0.25, 0.125, 0.1875, 0.15, 0.625, 0.15, 0.6875, 0.125, 0.6875, 0.125, 0.625, 0.15, 0.125, 0.15, 0.1875, 0.125, 0.1875, 0.125, 0.125, 0.15, 0.5625, 0.15, 0.625, 0.125, 0.625, 0.125, 0.5625, 0.125, 0.25, 0.125, 0.3125, 0.1, 0.3125, 0.1, 0.25, 0.125, 0.6875, 0.125, 0.75, 0.1, 0.75, 0.1, 0.6875, 0.125, 0.1875, 0.125, 0.25, 0.1, 0.25, 0.1, 0.1875, 0.125, 0.625, 0.125, 0.6875, 0.1, 0.6875, 0.1, 0.625, 0.125, 0.125, 0.125, 0.1875, 0.1, 0.1875, 0.1, 0.125, 0.125, 0.5625, 0.125, 0.625, 0.1, 0.625, 0.1, 0.5625, 0.125, 0.0625, 0.125, 0.125, 0.1, 0.125, 0.1, 0.0625, 0.125, 0.5, 0.125, 0.5625, 0.1, 0.5625, 0.1, 0.5, 0.125, 0.9375, 0.1125, 1.0, 0.1, 0.9375, 0.1125, 0.0, 0.125, 0.0625, 0.1, 0.0625, 0.125, 0.4375, 0.125, 0.5, 0.1, 0.5, 0.1, 0.4375, 0.125, 0.875, 0.125, 0.9375, 0.1, 0.9375, 0.1, 0.875, 0.125, 0.375, 0.125, 0.4375, 0.1, 0.4375, 0.1, 0.375, 0.125, 0.8125, 0.125, 0.875, 0.1, 0.875, 0.1, 0.8125, 0.125, 0.3125, 0.125, 0.375, 0.1, 0.375, 0.1, 0.3125, 0.125, 0.75, 0.125, 0.8125, 0.1, 0.8125, 0.1, 0.75, 0.1, 0.9375, 0.0875, 1.0, 0.075, 0.9375, 0.0875, 0.0, 0.1, 0.0625, 0.075, 0.0625, 0.1, 0.4375, 0.1, 0.5, 0.075, 0.5, 0.075, 0.4375, 0.1, 0.875, 0.1, 0.9375, 0.075, 0.9375, 0.075, 0.875, 0.1, 0.375, 0.1, 0.4375, 0.075, 0.4375, 0.075, 0.375, 0.1, 0.8125, 0.1, 0.875, 0.075, 0.875, 0.075, 0.8125, 0.1, 0.3125, 0.1, 0.375, 0.075, 0.375, 0.075, 0.3125, 0.1, 0.75, 0.1, 0.8125, 0.075, 0.8125, 0.075, 0.75, 0.1, 0.25, 0.1, 0.3125, 0.075, 0.3125, 0.075, 0.25, 0.1, 0.6875, 0.1, 0.75, 0.075, 0.75, 0.075, 0.6875, 0.1, 0.1875, 0.1, 0.25, 0.075, 0.25, 0.075, 0.1875, 0.1, 0.625, 0.1, 0.6875, 0.075, 0.6875, 0.075, 0.625, 0.1, 0.125, 0.1, 0.1875, 0.075, 0.1875, 0.075, 0.125, 0.1, 0.5625, 0.1, 0.625, 0.075, 0.625, 0.075, 0.5625, 0.1, 0.0625, 0.1, 0.125, 0.075, 0.125, 0.075, 0.0625, 0.1, 0.5, 0.1, 0.5625, 0.075, 0.5625, 0.075, 0.5, 0.075, 0.6875, 0.075, 0.75, 0.05, 0.75, 0.05, 0.6875, 0.075, 0.1875, 0.075, 0.25, 0.05, 0.25, 0.05, 0.1875, 0.075, 0.625, 0.075, 0.6875, 0.05, 0.6875, 0.05, 0.625, 0.075, 0.125, 0.075, 0.1875, 0.05, 0.1875, 0.05, 0.125, 0.075, 0.5625, 0.075, 0.625, 0.05, 0.625, 0.05, 0.5625, 0.075, 0.0625, 0.075, 0.125, 0.05, 0.125, 0.05, 0.0625, 0.075, 0.5, 0.075, 0.5625, 0.05, 0.5625, 0.05, 0.5, 0.075, 0.9375, 0.0625, 1.0, 0.05, 0.9375, 0.0625, 0.0, 0.075, 0.0625, 0.05, 0.0625, 0.075, 0.4375, 0.075, 0.5, 0.05, 0.5, 0.05, 0.4375, 0.075, 0.875, 0.075, 0.9375, 0.05, 0.9375, 0.05, 0.875, 0.075, 0.375, 0.075, 0.4375, 0.05, 0.4375, 0.05, 0.375, 0.075, 0.8125, 0.075, 0.875, 0.05, 0.875, 0.05, 0.8125, 0.075, 0.3125, 0.075, 0.375, 0.05, 0.375, 0.05, 0.3125, 0.075, 0.75, 0.075, 0.8125, 0.05, 0.8125, 0.05, 0.75, 0.075, 0.25, 0.075, 0.3125, 0.05, 0.3125, 0.05, 0.25, 0.05, 0.4375, 0.05, 0.5, 0.025, 0.5, 0.025, 0.4375, 0.05, 0.875, 0.05, 0.9375, 0.025, 0.9375, 0.025, 0.875, 0.05, 0.375, 0.05, 0.4375, 0.025, 0.4375, 0.025, 0.375, 0.05, 0.8125, 0.05, 0.875, 0.025, 0.875, 0.025, 0.8125, 0.05, 0.3125, 0.05, 0.375, 0.025, 0.375, 0.025, 0.3125, 0.05, 0.75, 0.05, 0.8125, 0.025, 0.8125, 0.025, 0.75, 0.05, 0.25, 0.05, 0.3125, 0.025, 0.3125, 0.025, 0.25, 0.05, 0.6875, 0.05, 0.75, 0.025, 0.75, 0.025, 0.6875, 0.05, 0.1875, 0.05, 0.25, 0.025, 0.25, 0.025, 0.1875, 0.05, 0.625, 0.05, 0.6875, 0.025, 0.6875, 0.025, 0.625, 0.05, 0.125, 0.05, 0.1875, 0.025, 0.1875, 0.025, 0.125, 0.05, 0.5625, 0.05, 0.625, 0.025, 0.625, 0.025, 0.5625, 0.05, 0.0625, 0.05, 0.125, 0.025, 0.125, 0.025, 0.0625, 0.05, 0.5, 0.05, 0.5625, 0.025, 0.5625, 0.025, 0.5, 0.05, 0.9375, 0.0375, 1.0, 0.025, 0.9375, 0.0375, 0.0, 0.05, 0.0625, 0.025, 0.0625, 0.025, 0.1875, 0.025, 0.25, 2.98e-08, 0.25, 0.0, 0.1875, 0.025, 0.625, 0.025, 0.6875, 0.0, 0.6875, 0.0, 0.625, 0.025, 0.125, 0.025, 0.1875, 0.0, 0.1875, 0.0, 0.125, 0.025, 0.5625, 0.025, 0.625, 0.0, 0.625, 0.0, 0.5625, 0.025, 0.0625, 0.025, 0.125, 0.0, 0.125, 8.941e-08, 0.0625, 0.025, 0.5, 0.025, 0.5625, 0.0, 0.5625, 0.0, 0.5, 0.025, 0.9375, 0.0125, 1.0, 8.941e-08, 0.9375, 0.0125, 0.0, 0.025, 0.0625, 8.941e-08, 0.0625, 0.025, 0.4375, 0.025, 0.5, 0.0, 0.5, 0.0, 0.4375, 0.025, 0.875, 0.025, 0.9375, 8.941e-08, 0.9375, 0.0, 0.875, 0.025, 0.375, 0.025, 0.4375, 0.0, 0.4375, 0.0, 0.375, 0.025, 0.8125, 0.025, 0.875, 0.0, 0.875, 0.0, 0.8125, 0.025, 0.3125, 0.025, 0.375, 0.0, 0.375, 0.0, 0.3125, 0.025, 0.75, 0.025, 0.8125, 0.0, 0.8125, 2.98e-08, 0.75, 0.025, 0.25, 0.025, 0.3125, 0.0, 0.3125, 2.98e-08, 0.25, 0.025, 0.6875, 0.025, 0.75, 2.98e-08, 0.75, 0.0, 0.6875, 1.0, 0.875, 1.0, 0.9375, 0.975, 0.9375, 0.975, 0.875, 1.0, 0.375, 1.0, 0.4375, 0.975, 0.4375, 0.975, 0.375, 1.0, 0.8125, 1.0, 0.875, 0.975, 0.875, 0.975, 0.8125, 1.0, 0.3125, 1.0, 0.375, 0.975, 0.375, 0.975, 0.3125, 1.0, 0.75, 1.0, 0.8125, 0.975, 0.8125, 0.975, 0.75, 1.0, 0.25, 1.0, 0.3125, 0.975, 0.3125, 0.975, 0.25, 1.0, 0.6875, 1.0, 0.75, 0.975, 0.75, 0.975, 0.6875, 1.0, 0.1875, 1.0, 0.25, 0.975, 0.25, 0.975, 0.1875, 1.0, 0.625, 1.0, 0.6875, 0.975, 0.6875, 0.975, 0.625, 1.0, 0.125, 1.0, 0.1875, 0.975, 0.1875, 0.975, 0.125, 1.0, 0.5625, 1.0, 0.625, 0.975, 0.625, 0.975, 0.5625, 1.0, 0.0625, 1.0, 0.125, 0.975, 0.125, 0.975, 0.0625, 1.0, 0.5, 1.0, 0.5625, 0.975, 0.5625, 0.975, 0.5, 1.0, 0.9375, 0.9875, 1.0, 0.975, 0.9375, 0.9875, 0.0, 1.0, 0.0625, 0.975, 0.0625, 1.0, 0.4375, 1.0, 0.5, 0.975, 0.5, 0.975, 0.4375, 0.975, 0.625, 0.975, 0.6875, 0.95, 0.6875, 0.95, 0.625, 0.975, 0.125, 0.975, 0.1875, 0.95, 0.1875, 0.95, 0.125, 0.975, 0.5625, 0.975, 0.625, 0.95, 0.625, 0.95, 0.5625, 0.975, 0.0625, 0.975, 0.125, 0.95, 0.125, 0.95, 0.0625, 0.975, 0.5, 0.975, 0.5625, 0.95, 0.5625, 0.95, 0.5, 0.975, 0.9375, 0.9625, 1.0, 0.95, 0.9375, 0.9625, 0.0, 0.975, 0.0625, 0.95, 0.0625, 0.975, 0.4375, 0.975, 0.5, 0.95, 0.5, 0.95, 0.4375, 0.975, 0.875, 0.975, 0.9375, 0.95, 0.9375, 0.95, 0.875, 0.975, 0.375, 0.975, 0.4375, 0.95, 0.4375, 0.95, 0.375, 0.975, 0.8125, 0.975, 0.875, 0.95, 0.875, 0.95, 0.8125, 0.975, 0.3125, 0.975, 0.375, 0.95, 0.375, 0.95, 0.3125, 0.975, 0.75, 0.975, 0.8125, 0.95, 0.8125, 0.95, 0.75, 0.975, 0.25, 0.975, 0.3125, 0.95, 0.3125, 0.95, 0.25, 0.975, 0.6875, 0.975, 0.75, 0.95, 0.75, 0.95, 0.6875, 0.975, 0.1875, 0.975, 0.25, 0.95, 0.25, 0.95, 0.1875, 0.95, 0.375, 0.95, 0.4375, 0.925, 0.4375, 0.925, 0.375, 0.95, 0.8125, 0.95, 0.875, 0.925, 0.875, 0.925, 0.8125, 0.95, 0.3125, 0.95, 0.375, 0.925, 0.375, 0.925, 0.3125, 0.95, 0.75, 0.95, 0.8125, 0.925, 0.8125, 0.925, 0.75, 0.95, 0.25, 0.95, 0.3125, 0.925, 0.3125, 0.925, 0.25, 0.95, 0.6875, 0.95, 0.75, 0.925, 0.75, 0.925, 0.6875, 0.95, 0.1875, 0.95, 0.25, 0.925, 0.25, 0.925, 0.1875, 0.95, 0.625, 0.95, 0.6875, 0.925, 0.6875, 0.925, 0.625, 0.95, 0.125, 0.95, 0.1875, 0.925, 0.1875, 0.925, 0.125, 0.95, 0.5625, 0.95, 0.625, 0.925, 0.625, 0.925, 0.5625, 0.95, 0.0625, 0.95, 0.125, 0.925, 0.125, 0.925, 0.0625, 0.95, 0.5, 0.95, 0.5625, 0.925, 0.5625, 0.925, 0.5, 0.95, 0.9375, 0.9375, 1.0, 0.925, 0.9375, 0.9375, 0.0, 0.95, 0.0625, 0.925, 0.0625, 0.95, 0.4375, 0.95, 0.5, 0.925, 0.5, 0.925, 0.4375, 0.95, 0.875, 0.95, 0.9375, 0.925, 0.9375, 0.925, 0.875, 0.925, 0.125, 0.925, 0.1875, 0.9, 0.1875, 0.9, 0.125, 0.925, 0.5625, 0.925, 0.625, 0.9, 0.625, 0.9, 0.5625, 0.925, 0.0625, 0.925, 0.125, 0.9, 0.125, 0.9, 0.0625, 0.925, 0.5, 0.925, 0.5625, 0.9, 0.5625, 0.9, 0.5, 0.925, 0.9375, 0.9125, 1.0, 0.9, 0.9375, 0.9125, 0.0, 0.925, 0.0625, 0.9, 0.0625, 0.925, 0.4375, 0.925, 0.5, 0.9, 0.5, 0.9, 0.4375, 0.925, 0.875, 0.925, 0.9375, 0.9, 0.9375, 0.9, 0.875, 0.925, 0.375, 0.925, 0.4375, 0.9, 0.4375, 0.9, 0.375, 0.925, 0.8125, 0.925, 0.875, 0.9, 0.875, 0.9, 0.8125, 0.925, 0.3125, 0.925, 0.375, 0.9, 0.375, 0.9, 0.3125, 0.925, 0.75, 0.925, 0.8125, 0.9, 0.8125, 0.9, 0.75, 0.925, 0.25, 0.925, 0.3125, 0.9, 0.3125, 0.9, 0.25, 0.925, 0.6875, 0.925, 0.75, 0.9, 0.75, 0.9, 0.6875, 0.925, 0.1875, 0.925, 0.25, 0.9, 0.25, 0.9, 0.1875, 0.925, 0.625, 0.925, 0.6875, 0.9, 0.6875, 0.9, 0.625, 0.9, 0.3125, 0.9, 0.375, 0.875, 0.375, 0.875, 0.3125, 0.9, 0.75, 0.9, 0.8125, 0.875, 0.8125, 0.875, 0.75, 0.9, 0.25, 0.9, 0.3125, 0.875, 0.3125, 0.875, 0.25, 0.9, 0.6875, 0.9, 0.75, 0.875, 0.75, 0.875, 0.6875, 0.9, 0.1875, 0.9, 0.25, 0.875, 0.25, 0.875, 0.1875, 0.9, 0.625, 0.9, 0.6875, 0.875, 0.6875, 0.875, 0.625, 0.9, 0.125, 0.9, 0.1875, 0.875, 0.1875, 0.875, 0.125, 0.9, 0.5625, 0.9, 0.625, 0.875, 0.625, 0.875, 0.5625, 0.9, 0.0625, 0.9, 0.125, 0.875, 0.125, 0.875, 0.0625, 0.9, 0.5, 0.9, 0.5625, 0.875, 0.5625, 0.875, 0.5, 0.9, 0.9375, 0.8875, 1.0, 0.875, 0.9375, 0.8875, 0.0, 0.9, 0.0625, 0.875, 0.0625, 0.9, 0.4375, 0.9, 0.5, 0.875, 0.5, 0.875, 0.4375, 0.9, 0.875, 0.9, 0.9375, 0.875, 0.9375, 0.875, 0.875, 0.9, 0.375, 0.9, 0.4375, 0.875, 0.4375, 0.875, 0.375, 0.9, 0.8125, 0.9, 0.875, 0.875, 0.875, 0.875, 0.8125, 0.875, 0.0625, 0.875, 0.125, 0.85, 0.125, 0.85, 0.0625, 0.875, 0.5, 0.875, 0.5625, 0.85, 0.5625, 0.85, 0.5, 0.875, 0.9375, 0.8625, 1.0, 0.85, 0.9375, 0.8625, 0.0, 0.875, 0.0625, 0.85, 0.0625, 0.875, 0.4375, 0.875, 0.5, 0.85, 0.5, 0.85, 0.4375, 0.875, 0.875, 0.875, 0.9375, 0.85, 0.9375, 0.85, 0.875, 0.875, 0.375, 0.875, 0.4375, 0.85, 0.4375, 0.85, 0.375, 0.875, 0.8125, 0.875, 0.875, 0.85, 0.875, 0.85, 0.8125, 0.875, 0.3125, 0.875, 0.375, 0.85, 0.375, 0.85, 0.3125, 0.875, 0.75, 0.875, 0.8125, 0.85, 0.8125, 0.85, 0.75, 0.875, 0.25, 0.875, 0.3125, 0.85, 0.3125, 0.85, 0.25, 0.875, 0.6875, 0.875, 0.75, 0.85, 0.75, 0.85, 0.6875, 0.875, 0.1875, 0.875, 0.25, 0.85, 0.25, 0.85, 0.1875, 0.875, 0.625, 0.875, 0.6875, 0.85, 0.6875, 0.85, 0.625, 0.875, 0.125, 0.875, 0.1875, 0.85, 0.1875, 0.85, 0.125, 0.875, 0.5625, 0.875, 0.625, 0.85, 0.625, 0.85, 0.5625, 0.85, 0.75, 0.85, 0.8125, 0.825, 0.8125, 0.825, 0.75, 0.85, 0.25, 0.85, 0.3125, 0.825, 0.3125, 0.825, 0.25, 0.85, 0.6875, 0.85, 0.75, 0.825, 0.75, 0.825, 0.6875, 0.85, 0.1875, 0.85, 0.25, 0.825, 0.25, 0.825, 0.1875, 0.85, 0.625, 0.85, 0.6875, 0.825, 0.6875, 0.825, 0.625, 0.85, 0.125, 0.85, 0.1875, 0.825, 0.1875, 0.825, 0.125, 0.85, 0.5625, 0.85, 0.625, 0.825, 0.625, 0.825, 0.5625, 0.85, 0.0625, 0.85, 0.125, 0.825, 0.125, 0.825, 0.0625, 0.85, 0.5, 0.85, 0.5625, 0.825, 0.5625, 0.825, 0.5, 0.85, 0.9375, 0.8375, 1.0, 0.825, 0.9375, 0.8375, 0.0, 0.85, 0.0625, 0.825, 0.0625, 0.85, 0.4375, 0.85, 0.5, 0.825, 0.5, 0.825, 0.4375, 0.85, 0.875, 0.85, 0.9375, 0.825, 0.9375, 0.825, 0.875, 0.85, 0.375, 0.85, 0.4375, 0.825, 0.4375, 0.825, 0.375, 0.85, 0.8125, 0.85, 0.875, 0.825, 0.875, 0.825, 0.8125, 0.85, 0.3125, 0.85, 0.375, 0.825, 0.375, 0.825, 0.3125, 0.825, 0.5, 0.825, 0.5625, 0.8, 0.5625, 0.8, 0.5, 0.825, 0.9375, 0.8125, 1.0, 0.8, 0.9375, 0.8125, 0.0, 0.825, 0.0625, 0.8, 0.0625, 0.825, 0.4375, 0.825, 0.5, 0.8, 0.5, 0.8, 0.4375, 0.825, 0.875, 0.825, 0.9375, 0.8, 0.9375, 0.8, 0.875, 0.825, 0.375, 0.825, 0.4375, 0.8, 0.4375, 0.8, 0.375, 0.825, 0.8125, 0.825, 0.875, 0.8, 0.875, 0.8, 0.8125, 0.825, 0.3125, 0.825, 0.375, 0.8, 0.375, 0.8, 0.3125, 0.825, 0.75, 0.825, 0.8125, 0.8, 0.8125, 0.8, 0.75, 0.825, 0.25, 0.825, 0.3125, 0.8, 0.3125, 0.8, 0.25, 0.825, 0.6875, 0.825, 0.75, 0.8, 0.75, 0.8, 0.6875, 0.825, 0.1875, 0.825, 0.25, 0.8, 0.25, 0.8, 0.1875, 0.825, 0.625, 0.825, 0.6875, 0.8, 0.6875, 0.8, 0.625, 0.825, 0.125, 0.825, 0.1875, 0.8, 0.1875, 0.8, 0.125, 0.825, 0.5625, 0.825, 0.625, 0.8, 0.625, 0.8, 0.5625, 0.825, 0.0625, 0.825, 0.125, 0.8, 0.125, 0.8, 0.0625, 0.8, 0.25, 0.8, 0.3125, 0.775, 0.3125, 0.775, 0.25, 0.8, 0.6875, 0.8, 0.75, 0.775, 0.75, 0.775, 0.6875, 0.8, 0.1875, 0.8, 0.25, 0.775, 0.25, 0.775, 0.1875, 0.8, 0.625, 0.8, 0.6875, 0.775, 0.6875, 0.775, 0.625, 0.8, 0.125, 0.8, 0.1875, 0.775, 0.1875, 0.775, 0.125, 0.8, 0.5625, 0.8, 0.625, 0.775, 0.625, 0.775, 0.5625, 0.8, 0.0625, 0.8, 0.125, 0.775, 0.125, 0.775, 0.0625, 0.8, 0.5, 0.8, 0.5625, 0.775, 0.5625, 0.775, 0.5, 0.8, 0.9375, 0.7875, 1.0, 0.775, 0.9375, 0.7875, 0.0, 0.8, 0.0625, 0.775, 0.0625, 0.8, 0.4375, 0.8, 0.5, 0.775, 0.5, 0.775, 0.4375, 0.8, 0.875, 0.8, 0.9375, 0.775, 0.9375, 0.775, 0.875, 0.8, 0.375, 0.8, 0.4375, 0.775, 0.4375, 0.775, 0.375, 0.8, 0.8125, 0.8, 0.875, 0.775, 0.875, 0.775, 0.8125, 0.8, 0.3125, 0.8, 0.375, 0.775, 0.375, 0.775, 0.3125, 0.8, 0.75, 0.8, 0.8125, 0.775, 0.8125, 0.775, 0.75, 0.775, 0.9375, 0.7625, 1.0, 0.75, 0.9375, 0.7625, 0.0, 0.775, 0.0625, 0.75, 0.0625, 0.775, 0.4375, 0.775, 0.5, 0.75, 0.5, 0.75, 0.4375, 0.775, 0.875, 0.775, 0.9375, 0.75, 0.9375, 0.75, 0.875, 0.775, 0.375, 0.775, 0.4375, 0.75, 0.4375, 0.75, 0.375, 0.775, 0.8125, 0.775, 0.875, 0.75, 0.875, 0.75, 0.8125, 0.775, 0.3125, 0.775, 0.375, 0.75, 0.375, 0.75, 0.3125, 0.775, 0.75, 0.775, 0.8125, 0.75, 0.8125, 0.75, 0.75, 0.775, 0.25, 0.775, 0.3125, 0.75, 0.3125, 0.75, 0.25, 0.775, 0.6875, 0.775, 0.75, 0.75, 0.75, 0.75, 0.6875, 0.775, 0.1875, 0.775, 0.25, 0.75, 0.25, 0.75, 0.1875, 0.775, 0.625, 0.775, 0.6875, 0.75, 0.6875, 0.75, 0.625, 0.775, 0.125, 0.775, 0.1875, 0.75, 0.1875, 0.75, 0.125, 0.775, 0.5625, 0.775, 0.625, 0.75, 0.625, 0.75, 0.5625, 0.775, 0.0625, 0.775, 0.125, 0.75, 0.125, 0.75, 0.0625, 0.775, 0.5, 0.775, 0.5625, 0.75, 0.5625, 0.75, 0.5])
me_sphere.materials.append(mat_material_004)
me_sphere.update()

# ---- objects
ob_camera = bpy.data.objects.new('Camera', cam_camera)
ob_plane = bpy.data.objects.new('Plane', me_plane_001)
ob_sphere = bpy.data.objects.new('Sphere', me_sphere)

# ---- transforms, parenting, visibility, modifiers, constraints
ob_camera.location = (-0.07164, -29.09, 0.7681)
ob_camera.rotation_euler = (1.571, -0.0, 0.0)
ob_camera.scale = (1.0, 1.0, 1.0)
ob_plane.location = (0.0, 0.0, 0.0)
ob_plane.rotation_euler = (-1.571, 1.571, 0.0)
ob_plane.scale = (5.839, 8.759, 1.831)
ob_sphere.location = (5.315, -0.8178, 3.524)
ob_sphere.scale = (-0.75, -0.75, -0.75)

# ---- collection membership
col_collection.objects.link(ob_camera)
col_background.objects.link(ob_plane)
col_background.objects.link(ob_sphere)

# ---- scene / render settings (as saved in the file)
scene.camera = ob_camera
scene.frame_start = 1; scene.frame_end = 250; scene.frame_set(1)
scene.render.engine = 'BLENDER_EEVEE_NEXT'
scene.render.resolution_x = 650
scene.render.resolution_y = 400
scene.cycles.sampling_pattern = 'TABULATED_SOBOL'
scene.cycles.use_light_tree = False
scene.eevee.taa_samples = 64
scene.view_settings.view_transform = 'Filmic'
bpy.context.view_layer.update()
